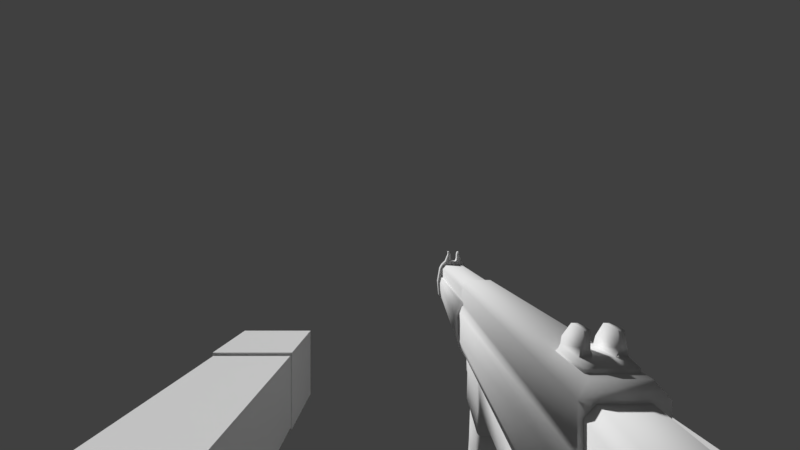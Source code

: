 # Source: ArmsOGMP5.blend  (saved by Blender 2.79.7; exported with 4.5.12 LTS)
import bpy
from mathutils import Matrix  # noqa: F401  (used for matrix-valued properties, if any)

bpy.ops.wm.read_factory_settings(use_empty=True)
scene = bpy.context.scene
scene.name = 'Scene'

# ---- collections
col_collection_1 = bpy.data.collections.new('Collection 1'); scene.collection.children.link(col_collection_1)
col_collection_20 = bpy.data.collections.new('Collection 20'); scene.collection.children.link(col_collection_20)
col_collection_20.hide_render = True
col_collection_20.hide_viewport = True

# ---- materials (node trees are filled in below, after node groups)
mat_armtexture = bpy.data.materials.new('ArmTexture')
mat_armtexture.alpha_threshold = 0.0
mat_armtexture.use_transparent_shadow = False
mat_armtexture.roughness = 0.5
mat_armtexture.specular_intensity = 0.0
mat_color_palette = bpy.data.materials.new('Color Palette')
mat_color_palette.alpha_threshold = 0.0
mat_color_palette.use_transparent_shadow = False
mat_color_palette.roughness = 0.5
mat_color_palette.specular_intensity = 0.0

# ---- material node trees

# ---- world
world_world = bpy.data.worlds.new('World'); scene.world = world_world
world_world.color = (0.05088, 0.05088, 0.05088)
world_world.use_sun_shadow = False
world_world.sun_shadow_jitter_overblur = 0.0
world_world.cycles.sampling_method = 'MANUAL'

# ---- cameras
cam_camera_001 = bpy.data.cameras.new('Camera.001')
cam_camera_001.clip_start = 0.001
cam_camera_001.clip_end = 100.0
cam_camera_001.lens = 16.0
cam_camera_001.sensor_width = 32.0
cam_camera_001.sensor_height = 18.0
cam_camera_001.display_size = 2.0
cam_camera_001.lens_unit = 'FOV'
cam_camera_001.dof.focus_distance = 0.0
cam_camera_001.dof.aperture_fstop = 128.0
cam_camera_001.dof.aperture_blades = 6

# ---- meshes
me_arm_mesh = bpy.data.meshes.new('Arm_Mesh')
me_arm_mesh.from_pydata([(0.1085, -0.06906, -0.07391), (0.1085, -0.06906, -0.1201), (0.06365, -0.06906, -0.07391), (0.06365, -0.06906, -0.1201), (0.06367, -0.2342, -0.118), (0.06367, -0.2342, -0.07598), (0.1083, -0.2342, -0.07598), (0.1083, -0.2342, -0.118), (0.1093, -0.2337, -0.07447), (0.1093, -0.2337, -0.1191), (0.063, -0.2337, -0.07447), (0.063, -0.2337, -0.1191), (0.1093, -0.2821, -0.07447), (0.1093, -0.2821, -0.1191), (0.063, -0.2821, -0.07447), (0.063, -0.2821, -0.1191), (0.1092, 0.03163, -0.0751), (0.1092, 0.03163, -0.1189), (0.0629, 0.03163, -0.0751), (0.0629, 0.03163, -0.1189), (0.1105, -0.06908, -0.0718), (0.1105, -0.06908, -0.1222), (0.06161, -0.06908, -0.0718), (0.06161, -0.06908, -0.1222), (-0.1067, -0.06906, -0.07411), (-0.1067, -0.06906, -0.1203), (-0.06186, -0.06906, -0.07411), (-0.06186, -0.06906, -0.1203), (-0.06187, -0.2342, -0.1183), (-0.06187, -0.2342, -0.07619), (-0.1065, -0.2342, -0.07619), (-0.1065, -0.2342, -0.1183), (-0.1075, -0.2337, -0.07468), (-0.1075, -0.2337, -0.1193), (-0.06121, -0.2337, -0.07468), (-0.06121, -0.2337, -0.1193), (-0.1075, -0.2821, -0.07468), (-0.1075, -0.2821, -0.1193), (-0.06121, -0.2821, -0.07468), (-0.06121, -0.2821, -0.1193), (-0.1074, 0.03163, -0.07531), (-0.1074, 0.03163, -0.1191), (-0.0611, 0.03163, -0.07531), (-0.0611, 0.03163, -0.1191), (-0.1087, -0.06908, -0.07201), (-0.1087, -0.06908, -0.1224), (-0.05982, -0.06908, -0.07201), (-0.05982, -0.06908, -0.1224), (-0.05986, -0.06477, -0.1223), (-0.1087, -0.06477, -0.07211), (-0.05986, -0.06477, -0.07211), (-0.1087, -0.06477, -0.1223), (0.06165, -0.06477, -0.1221), (0.1105, -0.06477, -0.0719), (0.06165, -0.06477, -0.0719), (0.1105, -0.06477, -0.1221), (0.1085, -0.07365, -0.12), (0.1085, -0.07365, -0.074), (0.06366, -0.07365, -0.12), (0.06366, -0.07365, -0.074), (-0.1067, -0.0736, -0.1202), (-0.1067, -0.0736, -0.0742), (-0.06186, -0.0736, -0.1202), (-0.06186, -0.0736, -0.0742), (0.1083, -0.2107, -0.1183), (0.1083, -0.2107, -0.07574), (0.06367, -0.2107, -0.1183), (0.06367, -0.2107, -0.07574), (-0.1065, -0.2107, -0.1185), (-0.1065, -0.2107, -0.07594), (-0.06187, -0.2107, -0.1185), (-0.06187, -0.2107, -0.07594)], [], [(3, 2, 22, 23), (66, 64, 7, 4), (1, 3, 23, 21), (2, 0, 20, 22), (0, 1, 21, 20), (5, 4, 7, 6), (67, 66, 4, 5), (64, 65, 6, 7), (65, 67, 5, 6), (8, 9, 11, 10), (10, 11, 15, 14), (14, 15, 13, 12), (12, 13, 9, 8), (10, 14, 12, 8), (15, 11, 9, 13), (16, 17, 19, 18), (54, 52, 23, 22), (54, 22, 20, 53), (52, 19, 17, 55), (53, 55, 17, 16), (27, 47, 46, 26), (70, 28, 31, 68), (25, 45, 47, 27), (26, 46, 44, 24), (24, 44, 45, 25), (29, 30, 31, 28), (71, 29, 28, 70), (68, 31, 30, 69), (69, 30, 29, 71), (32, 34, 35, 33), (34, 38, 39, 35), (38, 36, 37, 39), (36, 32, 33, 37), (34, 32, 36, 38), (39, 37, 33, 35), (40, 42, 43, 41), (50, 46, 47, 48), (50, 49, 44, 46), (48, 51, 41, 43), (49, 40, 41, 51), (44, 49, 51, 45), (47, 45, 51, 48), (42, 40, 49, 50), (42, 50, 48, 43), (20, 21, 55, 53), (23, 52, 55, 21), (18, 54, 53, 16), (18, 19, 52, 54), (0, 2, 59, 57), (1, 0, 57, 56), (2, 3, 58, 59), (3, 1, 56, 58), (24, 61, 63, 26), (25, 60, 61, 24), (26, 63, 62, 27), (27, 62, 60, 25), (57, 59, 67, 65), (56, 57, 65, 64), (59, 58, 66, 67), (58, 56, 64, 66), (61, 69, 71, 63), (60, 68, 69, 61), (63, 71, 70, 62), (62, 70, 68, 60)])
_uv = me_arm_mesh.uv_layers.new(name='UVMap')
_uv.uv.foreach_set('vector', [0.5123, 0.7666, 0.6147, 0.7673, 0.6189, 0.7712, 0.5123, 0.7696, 0.5134, 0.5395, 0.4133, 0.5394, 0.4134, 0.5016, 0.5134, 0.5016, 0.4169, 0.7694, 0.508, 0.7696, 0.5123, 0.7696, 0.4126, 0.7694, 0.5134, 0.1683, 0.413, 0.1683, 0.4085, 0.1649, 0.518, 0.1649, 0.3103, 0.7666, 0.4126, 0.7664, 0.4126, 0.7694, 0.3061, 0.7704, 0.5134, 0.434, 0.5134, 0.5016, 0.4134, 0.5016, 0.4134, 0.434, 0.6089, 0.5389, 0.5134, 0.5395, 0.5134, 0.5016, 0.6079, 0.5009, 0.4133, 0.5394, 0.318, 0.5385, 0.3192, 0.5008, 0.4134, 0.5016, 0.4133, 0.3962, 0.5134, 0.3962, 0.5134, 0.434, 0.4134, 0.434, 0.7477, 0.492, 0.7477, 0.3749, 0.8691, 0.3749, 0.8691, 0.492, 0.9862, 0.3749, 0.8691, 0.3749, 0.8691, 0.2478, 0.9862, 0.2478, 0.8691, 0.1308, 0.8691, 0.2478, 0.7477, 0.2478, 0.7477, 0.1308, 0.6307, 0.2478, 0.7477, 0.2478, 0.7477, 0.3749, 0.6307, 0.3749, 0.8691, 0.003719, 0.8691, 0.1308, 0.7477, 0.1308, 0.7477, 0.003719, 0.8691, 0.2478, 0.8691, 0.3749, 0.7477, 0.3749, 0.7477, 0.2478, 0.4124, 0.9874, 0.4128, 0.9207, 0.5105, 0.9209, 0.5104, 0.9875, 0.6182, 0.7783, 0.5128, 0.7757, 0.5123, 0.7696, 0.6189, 0.7712, 0.5179, 0.158, 0.518, 0.1649, 0.4085, 0.1649, 0.4085, 0.158, 0.5128, 0.7757, 0.5105, 0.9209, 0.4128, 0.9207, 0.412, 0.7755, 0.3066, 0.7775, 0.412, 0.7755, 0.4128, 0.9207, 0.3205, 0.9231, 0.2028, 0.2153, 0.2028, 0.2125, 0.3058, 0.211, 0.3019, 0.2146, 0.204, 0.4363, 0.205, 0.4735, 0.1045, 0.4738, 0.1053, 0.4364, 0.1104, 0.2125, 0.1062, 0.2125, 0.2028, 0.2125, 0.1986, 0.2125, 0.2157, 0.8253, 0.2213, 0.829, 0.1015, 0.8304, 0.1068, 0.8266, 0.007055, 0.2147, 0.00317, 0.2111, 0.1062, 0.2125, 0.1062, 0.2153, 0.2071, 0.5424, 0.1038, 0.5431, 0.1045, 0.4738, 0.205, 0.4735, 0.2969, 0.4365, 0.2966, 0.4733, 0.205, 0.4735, 0.204, 0.4363, 0.1053, 0.4364, 0.1045, 0.4738, 0.01249, 0.4733, 0.01228, 0.4366, 0.1032, 0.5828, 0.1038, 0.5431, 0.2071, 0.5424, 0.209, 0.5817, 0.8671, 0.9948, 0.7457, 0.9948, 0.7457, 0.8777, 0.8671, 0.8777, 0.6287, 0.8777, 0.6287, 0.7506, 0.7457, 0.7506, 0.7457, 0.8777, 0.7457, 0.6336, 0.8671, 0.6336, 0.8671, 0.7506, 0.7457, 0.7506, 0.9842, 0.7506, 0.9842, 0.8777, 0.8671, 0.8777, 0.8671, 0.7506, 0.7457, 0.5065, 0.8671, 0.5065, 0.8671, 0.6336, 0.7457, 0.6336, 0.7457, 0.7506, 0.8671, 0.7506, 0.8671, 0.8777, 0.7457, 0.8777, 0.1075, 0.002847, 0.2014, 0.002847, 0.2014, 0.06661, 0.1075, 0.06661, 0.305, 0.2042, 0.3058, 0.211, 0.2028, 0.2125, 0.2032, 0.2066, 0.2218, 0.8367, 0.1013, 0.8381, 0.1015, 0.8304, 0.2213, 0.829, 0.2032, 0.2066, 0.1058, 0.2066, 0.1075, 0.06661, 0.2014, 0.06661, 0.003962, 0.2042, 0.01859, 0.06394, 0.1075, 0.06661, 0.1058, 0.2066, 0.00317, 0.2111, 0.003962, 0.2042, 0.1058, 0.2066, 0.1062, 0.2125, 0.2028, 0.2125, 0.1062, 0.2125, 0.1058, 0.2066, 0.2032, 0.2066, 0.223, 0.9971, 0.1082, 0.9984, 0.1013, 0.8381, 0.2218, 0.8367, 0.2903, 0.06392, 0.305, 0.2042, 0.2032, 0.2066, 0.2014, 0.06661, 0.3061, 0.7704, 0.4126, 0.7694, 0.412, 0.7755, 0.3066, 0.7775, 0.5123, 0.7696, 0.5128, 0.7757, 0.412, 0.7755, 0.4126, 0.7694, 0.5151, 0.002847, 0.5179, 0.158, 0.4085, 0.158, 0.4113, 0.002847, 0.6027, 0.9238, 0.5105, 0.9209, 0.5128, 0.7757, 0.6182, 0.7783, 0.413, 0.1683, 0.5134, 0.1683, 0.5134, 0.1757, 0.413, 0.1757, 0.4126, 0.7664, 0.3103, 0.7666, 0.3102, 0.7588, 0.4127, 0.7593, 0.6147, 0.7673, 0.5123, 0.7666, 0.5124, 0.7595, 0.6149, 0.7595, 0.5123, 0.7666, 0.4126, 0.7664, 0.4127, 0.7593, 0.5124, 0.7595, 0.1068, 0.8266, 0.1072, 0.8186, 0.2149, 0.8174, 0.2157, 0.8253, 0.1062, 0.2153, 0.1061, 0.2221, 0.006687, 0.2222, 0.007055, 0.2147, 0.3019, 0.2146, 0.3023, 0.2221, 0.2029, 0.2221, 0.2028, 0.2153, 0.2028, 0.2153, 0.2029, 0.2221, 0.1061, 0.2221, 0.1062, 0.2153, 0.413, 0.1757, 0.5134, 0.1757, 0.5134, 0.3962, 0.4133, 0.3962, 0.4127, 0.7593, 0.3102, 0.7588, 0.318, 0.5385, 0.4133, 0.5394, 0.6149, 0.7595, 0.5124, 0.7595, 0.5134, 0.5395, 0.6089, 0.5389, 0.5124, 0.7595, 0.4127, 0.7593, 0.4133, 0.5394, 0.5134, 0.5395, 0.1072, 0.8186, 0.1032, 0.5828, 0.209, 0.5817, 0.2149, 0.8174, 0.1061, 0.2221, 0.1053, 0.4364, 0.01228, 0.4366, 0.006687, 0.2222, 0.3023, 0.2221, 0.2969, 0.4365, 0.204, 0.4363, 0.2029, 0.2221, 0.2029, 0.2221, 0.204, 0.4363, 0.1053, 0.4364, 0.1061, 0.2221])
me_arm_mesh.materials.append(mat_armtexture)
me_arm_mesh.use_remesh_preserve_volume = False
me_arm_mesh.use_remesh_preserve_attributes = False
me_arm_mesh.use_mirror_vertex_groups = False
me_arm_mesh.update()
me_og_mp5 = bpy.data.meshes.new('OG-MP5')
me_og_mp5.from_pydata([(-0.06187, -0.1119, -0.09465), (-0.04089, -0.1119, -0.09465), (-0.04089, -0.2035, -0.09465), (-0.06187, -0.2035, -0.09465), (-0.06187, -0.1119, -0.07335), (-0.04089, -0.1119, -0.07335), (-0.04089, -0.2035, -0.07335), (-0.06187, -0.2035, -0.07335), (-0.04089, -0.2454, -0.08856), (-0.06187, -0.2454, -0.08856), (-0.04089, -0.2454, -0.07335), (-0.06187, -0.2454, -0.07335), (-0.06187, -0.2397, -0.07335), (-0.04089, -0.2397, -0.07335), (-0.06187, -0.2397, -0.08939), (-0.04089, -0.2397, -0.08939), (-0.05917, -0.09318, -0.1419), (-0.04358, -0.09318, -0.1419), (-0.04358, -0.1262, -0.1505), (-0.05917, -0.1262, -0.1505), (-0.04089, -0.1556, -0.07335), (-0.06187, -0.1556, -0.07335), (-0.04089, -0.1556, -0.09465), (-0.06187, -0.1556, -0.09465), (-0.04089, -0.2417, -0.1032), (-0.06187, -0.2417, -0.1032), (-0.06187, -0.2055, -0.1084), (-0.04089, -0.2055, -0.1084), (-0.06187, -0.09171, -0.09027), (-0.04089, -0.09171, -0.09027), (-0.06187, -0.09171, -0.07335), (-0.04089, -0.09171, -0.07335), (-0.05917, -0.09111, -0.1579), (-0.04358, -0.09111, -0.1579), (-0.04358, -0.1259, -0.1621), (-0.05917, -0.1259, -0.1621), (-0.04089, -0.1056, -0.07335), (-0.06187, -0.1056, -0.07335), (-0.04089, -0.1056, -0.09027), (-0.06187, -0.1056, -0.09027), (-0.05917, -0.09164, -0.1511), (-0.04358, -0.09164, -0.1511), (-0.04358, -0.1268, -0.1587), (-0.05917, -0.1268, -0.1587), (-0.04358, -0.1348, -0.132), (-0.04358, -0.1013, -0.1238), (-0.05917, -0.1013, -0.1238), (-0.05917, -0.1348, -0.132), (-0.05917, -0.1128, -0.1053), (-0.04358, -0.1128, -0.1053), (-0.04358, -0.1434, -0.1135), (-0.05917, -0.1434, -0.1135), (-0.05917, -0.1503, -0.1089), (-0.04358, -0.1503, -0.1089), (-0.04358, -0.114, -0.1027), (-0.05917, -0.114, -0.1027), (-0.04005, -0.2374, -0.07335), (-0.0627, -0.2374, -0.08972), (-0.0627, -0.2374, -0.07335), (-0.04005, -0.2374, -0.08972), (-0.0627, -0.2394, -0.1035), (-0.04005, -0.2394, -0.1035), (-0.06187, -0.1459, -0.1082), (-0.04089, -0.1459, -0.1082), (-0.06187, -0.1504, -0.09465), (-0.06187, -0.1504, -0.07335), (-0.06187, -0.1225, -0.1578), (-0.04089, -0.1225, -0.1578), (-0.04005, -0.2058, -0.09432), (-0.0627, -0.2058, -0.07335), (-0.0627, -0.2058, -0.09432), (-0.04005, -0.2058, -0.07335), (-0.04005, -0.2078, -0.1081), (-0.0627, -0.2078, -0.1081), (-0.06187, -0.1217, -0.1616), (-0.04089, -0.1217, -0.1616), (-0.04089, -0.1308, -0.131), (-0.06187, -0.1308, -0.131), (-0.04089, -0.1397, -0.1125), (-0.06187, -0.1397, -0.1125), (-0.04089, -0.1222, -0.1494), (-0.06187, -0.1222, -0.1494), (-0.04089, -0.1504, -0.07335), (-0.04089, -0.1504, -0.09465), (-0.06187, -0.1158, -0.07335), (-0.06187, -0.1158, -0.09465), (-0.04089, -0.1158, -0.09465), (-0.04089, -0.1158, -0.07335), (-0.06187, -0.09609, -0.1426), (-0.04089, -0.09609, -0.1426), (-0.06187, -0.1155, -0.106), (-0.04089, -0.1155, -0.106), (-0.04089, -0.1172, -0.1032), (-0.06187, -0.1172, -0.1032), (-0.04089, -0.09473, -0.1517), (-0.06187, -0.09473, -0.1517), (-0.06187, -0.1042, -0.1245), (-0.04089, -0.1042, -0.1245), (-0.04089, -0.09416, -0.1583), (-0.06187, -0.09416, -0.1583), (-0.03951, -0.2652, -0.07944), (-0.06324, -0.2652, -0.07944), (-0.06324, -0.09135, -0.07944), (-0.03951, -0.09135, -0.07944), (-0.03951, -0.2637, -0.05213), (-0.06324, -0.2637, -0.05213), (-0.06324, -0.09135, -0.05213), (-0.03951, -0.09135, -0.05213), (-0.04055, -0.2637, -0.05094), (-0.0622, -0.2637, -0.05094), (-0.0622, -0.09135, -0.05094), (-0.04055, -0.09135, -0.05094), (-0.04385, -0.2607, -0.0358), (-0.0589, -0.2607, -0.0358), (-0.0589, -0.09295, -0.0358), (-0.04385, -0.09295, -0.0358), (-0.06471, -0.2677, -0.05635), (-0.03805, -0.2677, -0.05635), (-0.06471, -0.09135, -0.05635), (-0.03805, -0.09135, -0.05635), (-0.03805, -0.2657, -0.07399), (-0.03805, -0.09135, -0.07399), (-0.06471, -0.09135, -0.07399), (-0.06471, -0.2657, -0.07399), (-0.03951, -0.3816, -0.05213), (-0.06324, -0.3816, -0.05213), (-0.04055, -0.3816, -0.05094), (-0.0622, -0.3816, -0.05094), (-0.04361, -0.3816, -0.03809), (-0.05914, -0.3816, -0.03809), (-0.06324, -0.2656, -0.05213), (-0.03951, -0.2656, -0.05213), (-0.04055, -0.2656, -0.05094), (-0.04361, -0.2626, -0.03809), (-0.0622, -0.2656, -0.05094), (-0.05914, -0.2626, -0.03809), (-0.0622, -0.09135, -0.03998), (-0.0622, -0.2607, -0.03998), (-0.04055, -0.09135, -0.03998), (-0.04055, -0.2607, -0.03998), (-0.0622, -0.2626, -0.04163), (-0.04055, -0.2626, -0.04163), (-0.0622, -0.3816, -0.04163), (-0.04055, -0.3816, -0.04163), (-0.04234, -0.3822, -0.07172), (-0.06041, -0.3822, -0.07172), (-0.06041, -0.2565, -0.08516), (-0.04234, -0.2565, -0.08516), (-0.03929, -0.3822, -0.04951), (-0.06346, -0.3822, -0.04951), (-0.06346, -0.2565, -0.04951), (-0.03929, -0.2565, -0.04951), (-0.06482, -0.3822, -0.05515), (-0.03793, -0.3822, -0.05515), (-0.06753, -0.2565, -0.05856), (-0.03522, -0.2565, -0.05856), (-0.03828, -0.3822, -0.06157), (-0.03563, -0.2565, -0.06887), (-0.06712, -0.2565, -0.06887), (-0.06448, -0.3822, -0.06157), (-0.03932, -0.3822, -0.06825), (-0.03856, -0.2565, -0.07959), (-0.06419, -0.2565, -0.07959), (-0.06343, -0.3822, -0.06825), (-0.04388, -0.3912, -0.07425), (-0.05888, -0.3912, -0.07425), (-0.05888, -0.3798, -0.07425), (-0.04388, -0.3798, -0.07425), (-0.04388, -0.3912, -0.03475), (-0.05888, -0.3912, -0.03475), (-0.05888, -0.3804, -0.03475), (-0.04388, -0.3804, -0.03475), (-0.06507, -0.393, -0.0676), (-0.03768, -0.393, -0.0676), (-0.06507, -0.3798, -0.0676), (-0.03768, -0.3798, -0.0676), (-0.04043, -0.3921, -0.03823), (-0.06232, -0.3921, -0.03823), (-0.06232, -0.3798, -0.03823), (-0.04043, -0.3798, -0.03823), (-0.03872, -0.3798, -0.04171), (-0.06403, -0.3798, -0.04171), (-0.06403, -0.393, -0.04171), (-0.03872, -0.393, -0.04171), (-0.06322, -0.3925, -0.07092), (-0.06322, -0.3798, -0.07092), (-0.03953, -0.3798, -0.07092), (-0.03953, -0.3925, -0.07092), (-0.05357, -0.3912, -0.03475), (-0.05464, -0.3912, -0.07425), (-0.05357, -0.3804, -0.03475), (-0.05464, -0.3798, -0.07425), (-0.05734, -0.393, -0.0676), (-0.05734, -0.3798, -0.0676), (-0.05734, -0.393, -0.04171), (-0.05734, -0.3798, -0.04171), (-0.05653, -0.3798, -0.07092), (-0.05653, -0.3925, -0.07092), (-0.05653, -0.3921, -0.03823), (-0.05653, -0.3798, -0.03823), (-0.05026, -0.4152, -0.06971), (-0.05026, -0.3919, -0.06971), (-0.04872, -0.4152, -0.06929), (-0.04872, -0.3919, -0.06929), (-0.04503, -0.4152, -0.06661), (-0.04503, -0.3919, -0.06661), (-0.04427, -0.4152, -0.06535), (-0.04427, -0.3919, -0.06535), (-0.04648, -0.3902, -0.02819), (-0.05627, -0.3902, -0.02819), (-0.05627, -0.3811, -0.02819), (-0.04648, -0.3811, -0.02819), (-0.04604, -0.3902, -0.02554), (-0.05671, -0.3902, -0.02554), (-0.05671, -0.3811, -0.02554), (-0.04604, -0.3811, -0.02554), (-0.04858, -0.3798, -0.07425), (-0.04965, -0.3912, -0.03475), (-0.04697, -0.3921, -0.03823), (-0.04697, -0.3925, -0.07092), (-0.04858, -0.3907, -0.03147), (-0.04518, -0.3807, -0.03147), (-0.04858, -0.3807, -0.03147), (-0.04518, -0.3907, -0.03147), (-0.04503, -0.4152, -0.05851), (-0.04503, -0.3919, -0.05851), (-0.04605, -0.4152, -0.0574), (-0.04605, -0.3919, -0.0574), (-0.04381, -0.4152, -0.06398), (-0.04381, -0.3919, -0.06398), (-0.04365, -0.4152, -0.06256), (-0.04365, -0.3919, -0.06256), (-0.05868, -0.4152, -0.06661), (-0.05868, -0.3919, -0.06661), (-0.05766, -0.4152, -0.06771), (-0.05766, -0.3919, -0.06771), (-0.04628, -0.393, -0.04171), (-0.04628, -0.393, -0.0676), (-0.04965, -0.3804, -0.03475), (-0.04858, -0.3912, -0.07425), (-0.05464, -0.3902, -0.02819), (-0.05464, -0.3811, -0.02819), (-0.04858, -0.3902, -0.02819), (-0.04858, -0.3811, -0.02819), (-0.05518, -0.3902, -0.02627), (-0.05518, -0.3811, -0.02627), (-0.04804, -0.3902, -0.02627), (-0.04804, -0.3811, -0.02627), (-0.04648, -0.3902, -0.02627), (-0.05627, -0.3902, -0.02627), (-0.05627, -0.3811, -0.02627), (-0.04648, -0.3811, -0.02627), (-0.05944, -0.3919, -0.06535), (-0.05944, -0.4152, -0.06535), (-0.05991, -0.3919, -0.06398), (-0.05991, -0.4152, -0.06398), (-0.05057, -0.4164, -0.0683), (-0.04934, -0.4164, -0.06796), (-0.06007, -0.4152, -0.06256), (-0.06007, -0.3919, -0.06256), (-0.05346, -0.4152, -0.05541), (-0.05346, -0.3919, -0.05541), (-0.055, -0.4152, -0.05582), (-0.055, -0.3919, -0.05582), (-0.055, -0.3919, -0.06929), (-0.055, -0.4152, -0.06929), (-0.05642, -0.3919, -0.06862), (-0.05642, -0.4152, -0.06862), (-0.04697, -0.3798, -0.03823), (-0.04697, -0.3798, -0.07092), (-0.04628, -0.3798, -0.04171), (-0.04628, -0.3798, -0.0676), (-0.0473, -0.4152, -0.06862), (-0.0473, -0.3919, -0.06862), (-0.04605, -0.4152, -0.06771), (-0.04605, -0.3919, -0.06771), (-0.05439, -0.391, -0.03311), (-0.05823, -0.3806, -0.03311), (-0.05823, -0.391, -0.03311), (-0.05439, -0.3806, -0.03311), (-0.05026, -0.4152, -0.05541), (-0.05026, -0.3919, -0.05541), (-0.05186, -0.4152, -0.05527), (-0.05186, -0.3919, -0.05527), (-0.0473, -0.4152, -0.0565), (-0.0473, -0.3919, -0.0565), (-0.04872, -0.4152, -0.05582), (-0.04872, -0.3919, -0.05582), (-0.05464, -0.3907, -0.03147), (-0.05758, -0.3807, -0.03147), (-0.05758, -0.3907, -0.03147), (-0.05464, -0.3807, -0.03147), (-0.0557, -0.3902, -0.02554), (-0.0557, -0.3811, -0.02554), (-0.04752, -0.3902, -0.02554), (-0.04752, -0.3811, -0.02554), (-0.04453, -0.3806, -0.03311), (-0.04453, -0.391, -0.03311), (-0.04884, -0.3806, -0.03311), (-0.04884, -0.391, -0.03311), (-0.05186, -0.3919, -0.06985), (-0.05186, -0.4152, -0.06985), (-0.05346, -0.3919, -0.06971), (-0.05346, -0.4152, -0.06971), (-0.04427, -0.3919, -0.05977), (-0.04427, -0.4152, -0.05977), (-0.04381, -0.3919, -0.06114), (-0.04381, -0.4152, -0.06114), (-0.05642, -0.4152, -0.0565), (-0.05642, -0.3919, -0.0565), (-0.05766, -0.4152, -0.0574), (-0.05766, -0.3919, -0.0574), (-0.05868, -0.4152, -0.05851), (-0.05868, -0.3919, -0.05851), (-0.05944, -0.4152, -0.05977), (-0.05944, -0.3919, -0.05977), (-0.05991, -0.4152, -0.06114), (-0.05991, -0.3919, -0.06114), (-0.04638, -0.4164, -0.06581), (-0.04577, -0.4164, -0.0648), (-0.04638, -0.4164, -0.05931), (-0.0472, -0.4164, -0.05842), (-0.0454, -0.4164, -0.0637), (-0.04527, -0.4164, -0.06256), (-0.05734, -0.4164, -0.06581), (-0.05652, -0.4164, -0.0667), (-0.05794, -0.4164, -0.0648), (-0.05832, -0.4164, -0.0637), (-0.05845, -0.4164, -0.06256), (-0.05314, -0.4164, -0.05682), (-0.05438, -0.4164, -0.05715), (-0.05438, -0.4164, -0.06796), (-0.05552, -0.4164, -0.06742), (-0.0482, -0.4164, -0.06742), (-0.0472, -0.4164, -0.0667), (-0.05057, -0.4164, -0.05682), (-0.05186, -0.4164, -0.05671), (-0.0482, -0.4164, -0.05769), (-0.04934, -0.4164, -0.05715), (-0.05186, -0.4164, -0.06841), (-0.05314, -0.4164, -0.0683), (-0.04577, -0.4164, -0.06032), (-0.0454, -0.4164, -0.06142), (-0.05552, -0.4164, -0.05769), (-0.05652, -0.4164, -0.05842), (-0.05734, -0.4164, -0.05931), (-0.05794, -0.4164, -0.06032), (-0.05832, -0.4164, -0.06142), (-0.05057, -0.4023, -0.0683), (-0.04934, -0.4023, -0.06796), (-0.04638, -0.4023, -0.06581), (-0.04577, -0.4023, -0.0648), (-0.04638, -0.4023, -0.05931), (-0.0472, -0.4023, -0.05842), (-0.0454, -0.4023, -0.0637), (-0.04527, -0.4023, -0.06256), (-0.05734, -0.4023, -0.06581), (-0.05652, -0.4023, -0.0667), (-0.05794, -0.4023, -0.0648), (-0.05832, -0.4023, -0.0637), (-0.05845, -0.4023, -0.06256), (-0.05314, -0.4023, -0.05682), (-0.05438, -0.4023, -0.05715), (-0.05438, -0.4023, -0.06796), (-0.05552, -0.4023, -0.06742), (-0.0482, -0.4023, -0.06742), (-0.0472, -0.4023, -0.0667), (-0.05057, -0.4023, -0.05682), (-0.05186, -0.4023, -0.05671), (-0.0482, -0.4023, -0.05769), (-0.04934, -0.4023, -0.05715), (-0.05186, -0.4023, -0.06841), (-0.05314, -0.4023, -0.0683), (-0.04577, -0.4023, -0.06032), (-0.0454, -0.4023, -0.06142), (-0.05552, -0.4023, -0.05769), (-0.05652, -0.4023, -0.05842), (-0.05734, -0.4023, -0.05931), (-0.05794, -0.4023, -0.06032), (-0.05832, -0.4023, -0.06142), (-0.03652, -0.3798, -0.05466), (-0.06618, -0.393, -0.05466), (-0.03652, -0.393, -0.05466), (-0.06618, -0.3798, -0.05466), (-0.05806, -0.393, -0.05466), (-0.05806, -0.3798, -0.05466), (-0.04561, -0.393, -0.05466), (-0.04561, -0.3798, -0.05466), (-0.04497, -0.09682, -0.0897), (-0.05794, -0.09682, -0.0897), (-0.05794, -0.06597, -0.0897), (-0.04497, -0.06597, -0.0897), (-0.04497, -0.09682, -0.04052), (-0.05794, -0.09682, -0.04052), (-0.05794, -0.06787, -0.04242), (-0.04497, -0.06787, -0.04242), (-0.05794, -0.06062, -0.09173), (-0.04497, -0.06062, -0.09173), (-0.05794, -0.06252, -0.04413), (-0.04497, -0.06252, -0.04413), (-0.05794, -0.04022, -0.09986), (-0.04497, -0.04022, -0.09986), (-0.05794, -0.04212, -0.0614), (-0.04497, -0.04212, -0.0614), (-0.05794, 0.06777, -0.141), (-0.04497, 0.06777, -0.141), (-0.05794, 0.06943, -0.06304), (-0.04497, 0.06943, -0.06304), (-0.06099, -0.09682, -0.04397), (-0.04193, -0.09682, -0.04397), (-0.06099, -0.06774, -0.04574), (-0.04193, -0.06774, -0.04574), (-0.06099, -0.06239, -0.04745), (-0.04193, -0.06239, -0.04745), (-0.06099, -0.04199, -0.06409), (-0.04193, -0.04199, -0.06409), (-0.06099, 0.07045, -0.06848), (-0.04193, 0.07045, -0.06848), (-0.06067, 0.07088, -0.1335), (-0.04224, 0.07088, -0.1335), (-0.06067, 0.0909, -0.0698), (-0.04224, 0.0909, -0.0698), (-0.05773, 0.07124, -0.06433), (-0.04518, 0.07124, -0.06433), (-0.06099, 0.06904, -0.1346), (-0.04193, -0.04037, -0.0967), (-0.06099, -0.04037, -0.0967), (-0.04193, -0.06078, -0.08782), (-0.06099, -0.06078, -0.08782), (-0.04193, -0.06613, -0.08579), (-0.06099, -0.06613, -0.08579), (-0.06099, -0.09682, -0.08564), (-0.04193, -0.09682, -0.08564), (-0.04193, 0.06904, -0.1346), (-0.05773, 0.06964, -0.1397), (-0.04518, 0.06964, -0.1397), (-0.06067, 0.08954, -0.1328), (-0.04224, 0.08954, -0.1328), (-0.05773, 0.08983, -0.139), (-0.04518, 0.08983, -0.139), (-0.05773, 0.09143, -0.06454), (-0.04518, 0.09143, -0.06454), (-0.06067, 0.07224, -0.06959), (-0.04224, 0.07224, -0.06959), (-0.04259, -0.2395, -0.1257), (-0.05956, -0.2395, -0.1257), (-0.05956, -0.2149, -0.1299), (-0.04259, -0.2149, -0.1299), (-0.04259, -0.2352, -0.1027), (-0.05956, -0.2352, -0.1027), (-0.05956, -0.2106, -0.1069), (-0.04259, -0.2106, -0.1069), (-0.06125, -0.2324, -0.1032), (-0.06125, -0.2367, -0.1262), (-0.0409, -0.2324, -0.1032), (-0.0409, -0.2367, -0.1262), (-0.06125, -0.2686, -0.1965), (-0.0409, -0.2686, -0.1965), (-0.06125, -0.2514, -0.2057), (-0.0409, -0.2514, -0.2057), (-0.04259, -0.2376, -0.1872), (-0.05956, -0.2376, -0.1872), (-0.05956, -0.26, -0.1761), (-0.04259, -0.26, -0.1761), (-0.06125, -0.2484, -0.1599), (-0.0409, -0.2484, -0.1599), (-0.06125, -0.23, -0.1663), (-0.0409, -0.23, -0.1663), (-0.06125, -0.2416, -0.1426), (-0.0409, -0.2416, -0.1426), (-0.06125, -0.2227, -0.1477), (-0.0409, -0.2227, -0.1477), (-0.04259, -0.2491, -0.2069), (-0.05956, -0.2491, -0.2069), (-0.05956, -0.2711, -0.1952), (-0.04259, -0.2711, -0.1952), (-0.04259, -0.2276, -0.1671), (-0.05956, -0.2276, -0.1671), (-0.05956, -0.2512, -0.1589), (-0.04259, -0.2512, -0.1589), (-0.0409, -0.2131, -0.1065), (-0.06125, -0.2175, -0.1295), (-0.0409, -0.2175, -0.1295), (-0.06125, -0.2131, -0.1065), (-0.06125, -0.2574, -0.1774), (-0.0409, -0.2574, -0.1774), (-0.06125, -0.2399, -0.1861), (-0.0409, -0.2399, -0.1861), (-0.04259, -0.2203, -0.1484), (-0.05956, -0.2203, -0.1484), (-0.05956, -0.2444, -0.1419), (-0.04259, -0.2444, -0.1419), (-0.04438, -0.1155, -0.03667), (-0.05819, -0.1155, -0.03667), (-0.05819, -0.09643, -0.03667), (-0.04438, -0.09643, -0.03667), (-0.04438, -0.1124, -0.03459), (-0.05819, -0.1124, -0.03459), (-0.05819, -0.09643, -0.03459), (-0.04438, -0.09643, -0.03459), (-0.04791, -0.1124, -0.03459), (-0.04791, -0.1155, -0.03667), (-0.04791, -0.09643, -0.03459), (-0.04791, -0.09643, -0.03667), (-0.04615, -0.1078, -0.02636), (-0.04615, -0.1005, -0.02636), (-0.04791, -0.1078, -0.02636), (-0.04791, -0.1005, -0.02636), (-0.05483, -0.09643, -0.03459), (-0.05483, -0.1155, -0.03667), (-0.05483, -0.09643, -0.03667), (-0.05483, -0.1124, -0.03459), (-0.045, -0.1122, -0.03319), (-0.05757, -0.1122, -0.03319), (-0.05757, -0.1005, -0.03319), (-0.045, -0.1005, -0.03319), (-0.04535, -0.1122, -0.031), (-0.04535, -0.1005, -0.031), (-0.04791, -0.1122, -0.031), (-0.04791, -0.1005, -0.031), (-0.04849, -0.1122, -0.03319), (-0.04849, -0.1005, -0.03319), (-0.05425, -0.1005, -0.03319), (-0.05425, -0.1122, -0.03319), (-0.05722, -0.1122, -0.03101), (-0.05722, -0.1005, -0.03101), (-0.05483, -0.1005, -0.03101), (-0.05483, -0.1122, -0.03101), (-0.05642, -0.1078, -0.02637), (-0.05642, -0.1005, -0.02637), (-0.05483, -0.1005, -0.02637), (-0.05483, -0.1078, -0.02637)], [], [(23, 22, 2, 3), (21, 7, 6, 20), (4, 5, 36, 37), (22, 20, 6, 2), (13, 12, 11, 10), (21, 23, 3, 7), (8, 10, 11, 9), (25, 24, 15, 14), (15, 13, 10, 8), (70, 69, 7, 3), (56, 58, 12, 13), (8, 9, 14, 15), (59, 56, 13, 15), (9, 11, 12, 14), (29, 31, 36, 38), (27, 26, 3, 2), (72, 73, 26, 27), (0, 4, 37, 39), (72, 27, 2, 68), (39, 38, 1, 0), (70, 3, 26, 73), (38, 36, 5, 1), (28, 30, 31, 29), (37, 36, 31, 30), (39, 37, 30, 28), (28, 29, 38, 39), (85, 0, 55, 93), (65, 21, 20, 82), (83, 82, 20, 22), (65, 64, 23, 21), (0, 1, 54, 55), (22, 23, 52, 53), (46, 45, 17, 16), (53, 52, 51, 50), (55, 54, 49, 48), (93, 55, 48, 90), (92, 54, 1, 86), (91, 49, 54, 92), (88, 16, 40, 95), (97, 45, 49, 91), (44, 47, 19, 18), (96, 46, 16, 88), (98, 33, 41, 94), (16, 17, 41, 40), (18, 19, 43, 42), (94, 41, 17, 89), (74, 75, 34, 35), (42, 43, 35, 34), (40, 41, 33, 32), (95, 40, 32, 99), (48, 49, 45, 46), (89, 17, 45, 97), (50, 51, 47, 44), (90, 48, 46, 96), (14, 12, 58, 57), (71, 69, 58, 56), (68, 71, 56, 59), (24, 25, 60, 61), (24, 61, 59, 15), (14, 57, 60, 25), (34, 75, 67, 42), (53, 63, 83, 22), (57, 58, 69, 70), (61, 60, 73, 72), (2, 6, 71, 68), (6, 7, 69, 71), (50, 78, 63, 53), (47, 77, 81, 19), (19, 81, 66, 43), (61, 72, 68, 59), (84, 85, 64, 65), (57, 70, 73, 60), (86, 87, 82, 83), (23, 64, 62, 52), (84, 65, 82, 87), (52, 62, 79, 51), (44, 76, 78, 50), (42, 67, 80, 18), (99, 98, 75, 74), (43, 66, 74, 35), (18, 80, 76, 44), (51, 79, 77, 47), (75, 98, 94, 67), (4, 84, 87, 5), (76, 97, 91, 78), (1, 5, 87, 86), (79, 90, 96, 77), (64, 85, 93, 62), (81, 88, 95, 66), (80, 89, 97, 76), (62, 93, 90, 79), (66, 95, 99, 74), (4, 0, 85, 84), (77, 96, 88, 81), (63, 92, 86, 83), (32, 33, 98, 99), (78, 91, 92, 63), (67, 94, 89, 80), (120, 123, 101, 100), (123, 122, 102, 101), (122, 121, 103, 102), (121, 120, 100, 103), (100, 101, 102, 103), (111, 108, 104, 107), (138, 139, 108, 111), (110, 111, 107, 106), (109, 110, 106, 105), (141, 132, 108, 139), (115, 114, 113, 112), (131, 130, 105, 104), (137, 136, 110, 109), (136, 138, 111, 110), (104, 105, 116, 117), (105, 106, 118, 116), (106, 107, 119, 118), (107, 104, 117, 119), (116, 118, 122, 123), (119, 117, 120, 121), (118, 119, 121, 122), (117, 116, 123, 120), (126, 127, 125, 124), (143, 142, 127, 126), (130, 134, 109, 105), (140, 134, 127, 142), (132, 131, 104, 108), (133, 135, 129, 128), (143, 126, 132, 141), (124, 125, 130, 131), (125, 127, 134, 130), (137, 109, 134, 140), (126, 124, 131, 132), (112, 113, 135, 133), (115, 112, 139, 138), (133, 141, 139, 112), (128, 143, 141, 133), (113, 137, 140, 135), (135, 140, 142, 129), (114, 115, 138, 136), (113, 114, 136, 137), (128, 129, 142, 143), (160, 163, 145, 144), (163, 162, 146, 145), (162, 161, 147, 146), (161, 160, 144, 147), (144, 145, 146, 147), (151, 150, 149, 148), (148, 149, 152, 153), (149, 150, 154, 152), (150, 151, 155, 154), (151, 148, 153, 155), (155, 153, 156, 157), (153, 152, 159, 156), (154, 155, 157, 158), (152, 154, 158, 159), (159, 158, 162, 163), (158, 157, 161, 162), (157, 156, 160, 161), (156, 159, 163, 160), (197, 184, 165, 189), (184, 185, 166, 165), (269, 186, 167, 216), (186, 187, 164, 167), (189, 165, 166, 191), (279, 276, 188, 190), (384, 381, 172, 192), (381, 383, 174, 172), (387, 380, 175, 271), (380, 382, 173, 175), (268, 179, 180, 270), (179, 176, 183, 180), (175, 173, 187, 186), (188, 169, 177, 198), (177, 178, 181, 182), (169, 170, 178, 177), (198, 177, 182, 194), (192, 172, 184, 197), (238, 171, 179, 268), (171, 168, 176, 179), (172, 174, 185, 184), (271, 175, 186, 269), (219, 197, 189, 239), (185, 196, 191, 166), (239, 189, 191, 216), (238, 190, 188, 217), (386, 384, 192, 237), (383, 385, 193, 174), (178, 199, 195, 181), (217, 188, 198, 218), (218, 198, 194, 236), (237, 192, 197, 219), (170, 190, 199, 178), (174, 193, 196, 185), (168, 217, 218, 176), (164, 239, 216, 167), (298, 296, 171, 238), (293, 292, 244, 245), (385, 387, 271, 193), (382, 386, 237, 173), (176, 218, 236, 183), (278, 277, 170, 169), (293, 214, 213, 292), (196, 269, 216, 191), (187, 219, 239, 164), (213, 214, 250, 249), (220, 223, 208, 242), (295, 215, 251, 247), (193, 271, 269, 196), (241, 210, 250, 245), (222, 220, 242, 243), (199, 268, 270, 195), (251, 248, 208, 211), (247, 246, 294, 295), (190, 238, 268, 199), (242, 208, 248, 246), (291, 289, 210, 241), (173, 237, 219, 187), (246, 248, 212, 294), (276, 278, 169, 188), (244, 249, 209, 240), (245, 250, 214, 293), (243, 242, 246, 247), (247, 251, 211, 243), (296, 297, 168, 171), (245, 244, 240, 241), (215, 295, 294, 212), (249, 250, 210, 209), (215, 212, 248, 251), (292, 213, 249, 244), (243, 211, 221, 222), (299, 297, 223, 220), (298, 299, 220, 222), (211, 208, 223, 221), (221, 223, 297, 296), (290, 289, 277, 278), (279, 277, 289, 291), (217, 168, 297, 299), (288, 290, 278, 276), (240, 209, 290, 288), (241, 240, 288, 291), (209, 210, 289, 290), (238, 217, 299, 298), (340, 339, 371, 372), (222, 221, 296, 298), (291, 288, 276, 279), (260, 262, 330, 329), (232, 234, 325, 324), (255, 254, 252, 253), (190, 170, 277, 279), (258, 259, 254, 255), (347, 328, 360, 379), (305, 224, 320, 341), (326, 324, 356, 358), (253, 252, 233, 232), (303, 301, 339, 340), (341, 320, 352, 373), (232, 233, 235, 234), (206, 228, 322, 319), (333, 334, 366, 365), (234, 235, 266, 267), (284, 286, 338, 337), (327, 326, 358, 359), (267, 266, 264, 265), (310, 312, 345, 344), (338, 335, 367, 370), (265, 264, 302, 303), (267, 265, 331, 332), (322, 323, 355, 354), (303, 302, 300, 301), (234, 267, 332, 325), (339, 256, 348, 371), (301, 300, 201, 200), (202, 272, 333, 257), (325, 332, 364, 357), (200, 201, 203, 202), (307, 305, 341, 342), (344, 345, 377, 376), (202, 203, 273, 272), (282, 260, 329, 336), (320, 321, 353, 352), (272, 273, 275, 274), (316, 258, 328, 347), (346, 347, 379, 378), (274, 275, 205, 204), (265, 303, 340, 331), (334, 318, 350, 366), (204, 205, 207, 206), (204, 206, 319, 318), (328, 327, 359, 360), (206, 207, 229, 228), (226, 284, 337, 321), (335, 336, 368, 367), (228, 229, 231, 230), (308, 310, 344, 343), (323, 342, 374, 355), (230, 231, 306, 307), (200, 202, 257, 256), (256, 257, 349, 348), (307, 306, 304, 305), (230, 307, 342, 323), (324, 325, 357, 356), (305, 304, 225, 224), (280, 282, 336, 335), (329, 330, 362, 361), (224, 225, 227, 226), (255, 253, 326, 327), (321, 337, 369, 353), (226, 227, 285, 284), (314, 316, 347, 346), (318, 319, 351, 350), (284, 285, 287, 286), (258, 255, 327, 328), (331, 340, 372, 363), (286, 287, 281, 280), (274, 204, 318, 334), (336, 329, 361, 368), (280, 281, 283, 282), (224, 226, 321, 320), (342, 341, 373, 374), (282, 283, 261, 260), (262, 308, 343, 330), (343, 344, 376, 375), (260, 261, 263, 262), (301, 200, 256, 339), (257, 333, 365, 349), (262, 263, 309, 308), (228, 230, 323, 322), (332, 331, 363, 364), (308, 309, 311, 310), (286, 280, 335, 338), (359, 358, 356, 357, 364, 363, 372, 371, 348, 349, 365, 366, 350, 351, 354, 355, 374, 373, 352, 353, 369, 370, 367, 368, 361, 362, 375, 376, 377, 378, 379, 360), (310, 311, 313, 312), (337, 338, 370, 369), (253, 232, 324, 326), (312, 313, 315, 314), (316, 317, 259, 258), (312, 314, 346, 345), (314, 315, 317, 316), (272, 274, 334, 333), (330, 343, 375, 362), (252, 254, 259, 317, 315, 313, 311, 309, 263, 261, 283, 281, 287, 285, 227, 225, 304, 306, 231, 229, 207, 205, 275, 273, 203, 201, 300, 302, 264, 266, 235, 233), (345, 346, 378, 377), (319, 322, 354, 351), (194, 182, 381, 384), (182, 181, 383, 381), (270, 180, 380, 387), (180, 183, 382, 380), (236, 194, 384, 386), (181, 195, 385, 383), (195, 270, 387, 385), (183, 236, 386, 382), (432, 431, 389, 388), (431, 430, 390, 389), (391, 390, 396, 397), (429, 432, 388, 391), (388, 389, 390, 391), (395, 394, 393, 392), (397, 396, 400, 401), (394, 395, 399, 398), (429, 391, 397, 427), (428, 396, 390, 430), (401, 400, 404, 405), (426, 400, 396, 428), (398, 399, 403, 402), (427, 397, 401, 425), (433, 405, 435, 419), (402, 403, 407, 406), (425, 401, 405, 433), (424, 404, 400, 426), (392, 393, 408, 409), (393, 394, 410, 408), (395, 392, 409, 411), (395, 411, 413, 399), (398, 412, 410, 394), (402, 414, 412, 398), (399, 413, 415, 403), (443, 423, 407, 417), (403, 415, 417, 407), (406, 416, 414, 402), (437, 421, 443, 419), (411, 429, 427, 413), (418, 442, 420, 436), (416, 424, 426, 414), (408, 410, 430, 431), (406, 407, 423, 422), (421, 441, 423, 443), (409, 408, 431, 432), (411, 409, 432, 429), (414, 426, 428, 412), (436, 437, 439, 438), (420, 421, 437, 436), (415, 425, 433, 417), (419, 435, 439, 437), (418, 434, 404, 424), (412, 428, 430, 410), (413, 427, 425, 415), (416, 406, 422, 442), (422, 423, 441, 440), (405, 404, 434, 435), (442, 422, 440, 420), (419, 443, 417, 433), (424, 416, 442, 418), (440, 441, 421, 420), (436, 438, 434, 418), (435, 434, 438, 439), (448, 449, 445, 444), (483, 450, 446, 481), (450, 451, 447, 446), (454, 448, 444, 455), (482, 455, 469, 471), (454, 452, 449, 448), (449, 452, 453, 445), (480, 454, 455, 482), (488, 489, 446, 447), (480, 483, 452, 454), (451, 450, 483, 480), (451, 480, 482, 447), (468, 490, 445, 453), (455, 444, 491, 469), (490, 491, 444, 445), (470, 468, 453, 481), (452, 483, 481, 453), (481, 446, 489, 470), (471, 488, 447, 482), (478, 479, 491, 490), (469, 491, 479, 465), (467, 476, 488, 471), (467, 465, 485, 487), (465, 479, 463, 485), (484, 462, 478, 464), (466, 464, 468, 470), (470, 489, 477, 466), (464, 478, 490, 468), (476, 477, 489, 488), (471, 469, 465, 467), (474, 475, 463, 462), (458, 456, 484, 486), (486, 461, 473, 458), (486, 484, 464, 466), (466, 477, 461, 486), (460, 461, 477, 476), (487, 460, 476, 467), (462, 463, 479, 478), (475, 474, 456, 457), (457, 456, 458, 459), (459, 458, 473, 472), (459, 472, 460, 487), (485, 463, 475, 457), (456, 474, 462, 484), (472, 473, 461, 460), (487, 485, 457, 459), (511, 497, 493, 509), (497, 498, 494, 493), (502, 499, 495, 503), (499, 496, 492, 495), (509, 493, 494, 510), (511, 500, 520, 523), (496, 500, 501, 492), (508, 502, 503, 510), (492, 501, 503, 495), (522, 521, 502, 508), (500, 496, 512, 520), (523, 513, 497, 511), (500, 511, 509, 501), (498, 508, 510, 494), (526, 527, 523, 522), (513, 514, 498, 497), (520, 512, 516, 518), (501, 509, 510, 503), (521, 522, 523, 520), (515, 512, 496, 499), (508, 498, 514, 522), (521, 515, 499, 502), (505, 504, 516, 517), (524, 525, 514, 513), (527, 524, 513, 523), (522, 514, 525, 526), (531, 528, 524, 527), (519, 517, 515, 521), (517, 516, 512, 515), (521, 520, 518, 519), (530, 529, 528, 531), (505, 507, 506, 504), (528, 529, 525, 524), (519, 518, 506, 507), (526, 525, 529, 530), (518, 516, 504, 506), (530, 531, 527, 526), (507, 505, 517, 519)])
me_og_mp5.polygons.foreach_set('use_smooth', [True] * 488)
_uv = me_og_mp5.uv_layers.new(name='UVMap')
_uv.uv.foreach_set('vector', [0.01186, 0.03125, 0.01186, 0.03125, 0.01186, 0.03125, 0.01186, 0.03125, 0.01186, 0.03125, 0.01186, 0.03125, 0.01186, 0.03125, 0.01186, 0.03125, 0.01186, 0.03125, 0.01186, 0.03125, 0.01186, 0.03125, 0.01186, 0.03125, 0.01186, 0.03125, 0.01186, 0.03125, 0.01186, 0.03125, 0.01186, 0.03125, 0.01186, 0.03125, 0.01186, 0.03125, 0.01186, 0.03125, 0.01186, 0.03125, 0.01186, 0.03125, 0.01186, 0.03125, 0.01186, 0.03125, 0.01186, 0.03125, 0.01186, 0.03125, 0.01186, 0.03125, 0.01186, 0.03125, 0.01186, 0.03125, 0.01186, 0.03125, 0.01186, 0.03125, 0.01186, 0.03125, 0.01186, 0.03125, 0.01186, 0.03125, 0.01186, 0.03125, 0.01186, 0.03125, 0.01186, 0.03125, 0.01186, 0.03125, 0.01186, 0.03125, 0.01186, 0.03125, 0.01186, 0.03125, 0.01186, 0.03125, 0.01186, 0.03125, 0.01186, 0.03125, 0.01186, 0.03125, 0.01186, 0.03125, 0.01186, 0.03125, 0.01186, 0.03125, 0.01186, 0.03125, 0.01186, 0.03125, 0.01186, 0.03125, 0.01186, 0.03125, 0.01186, 0.03125, 0.01186, 0.03125, 0.01186, 0.03125, 0.01186, 0.03125, 0.01186, 0.03125, 0.01186, 0.03125, 0.01186, 0.03125, 0.01186, 0.03125, 0.01186, 0.03125, 0.01186, 0.03125, 0.01186, 0.03125, 0.01186, 0.03125, 0.01186, 0.03125, 0.01186, 0.03125, 0.01186, 0.03125, 0.01186, 0.03125, 0.01186, 0.03125, 0.01186, 0.03125, 0.01186, 0.03125, 0.01186, 0.03125, 0.01186, 0.03125, 0.01186, 0.03125, 0.01186, 0.03125, 0.01186, 0.03125, 0.01186, 0.03125, 0.01186, 0.03125, 0.01186, 0.03125, 0.01186, 0.03125, 0.01186, 0.03125, 0.01186, 0.03125, 0.01186, 0.03125, 0.01186, 0.03125, 0.01186, 0.03125, 0.01186, 0.03125, 0.01186, 0.03125, 0.01186, 0.03125, 0.01186, 0.03125, 0.01186, 0.03125, 0.01186, 0.03125, 0.01186, 0.03125, 0.01186, 0.03125, 0.01186, 0.03125, 0.01186, 0.03125, 0.01186, 0.03125, 0.01186, 0.03125, 0.01186, 0.03125, 0.01186, 0.03125, 0.01186, 0.03125, 0.01186, 0.03125, 0.01186, 0.03125, 0.01186, 0.03125, 0.01186, 0.03125, 0.01186, 0.03125, 0.01186, 0.03125, 0.01186, 0.03125, 0.01186, 0.03125, 0.01186, 0.03125, 0.01186, 0.03125, 0.01186, 0.03125, 0.01186, 0.03125, 0.01186, 0.03125, 0.01186, 0.03125, 0.01186, 0.03125, 0.01186, 0.03125, 0.01186, 0.03125, 0.01186, 0.03125, 0.01186, 0.03125, 0.01186, 0.03125, 0.01186, 0.03125, 0.01186, 0.03125, 0.01186, 0.03125, 0.01186, 0.03125, 0.01186, 0.03125, 0.01186, 0.03125, 0.01186, 0.03125, 0.01186, 0.03125, 0.01186, 0.03125, 0.01186, 0.03125, 0.01186, 0.03125, 0.01186, 0.03125, 0.01186, 0.03125, 0.01186, 0.03125, 0.01186, 0.03125, 0.01186, 0.03125, 0.01186, 0.03125, 0.01186, 0.03125, 0.01186, 0.03125, 0.01186, 0.03125, 0.01186, 0.03125, 0.01186, 0.03125, 0.01186, 0.03125, 0.01186, 0.03125, 0.01186, 0.03125, 0.01186, 0.03125, 0.01186, 0.03125, 0.01186, 0.03125, 0.01186, 0.03125, 0.01186, 0.03125, 0.01186, 0.03125, 0.01186, 0.03125, 0.01186, 0.03125, 0.01186, 0.03125, 0.01186, 0.03125, 0.01186, 0.03125, 0.01186, 0.03125, 0.01186, 0.03125, 0.01186, 0.03125, 0.01186, 0.03125, 0.01186, 0.03125, 0.01186, 0.03125, 0.01186, 0.03125, 0.01186, 0.03125, 0.01186, 0.03125, 0.01186, 0.03125, 0.01186, 0.03125, 0.01186, 0.03125, 0.01186, 0.03125, 0.01186, 0.03125, 0.01186, 0.03125, 0.01186, 0.03125, 0.01186, 0.03125, 0.01186, 0.03125, 0.01186, 0.03125, 0.01186, 0.03125, 0.01186, 0.03125, 0.01186, 0.03125, 0.01186, 0.03125, 0.01186, 0.03125, 0.01186, 0.03125, 0.01186, 0.03125, 0.01186, 0.03125, 0.01186, 0.03125, 0.01186, 0.03125, 0.01186, 0.03125, 0.01186, 0.03125, 0.01186, 0.03125, 0.01186, 0.03125, 0.01186, 0.03125, 0.01186, 0.03125, 0.01186, 0.03125, 0.01186, 0.03125, 0.01186, 0.03125, 0.01186, 0.03125, 0.01186, 0.03125, 0.01186, 0.03125, 0.01186, 0.03125, 0.01186, 0.03125, 0.01186, 0.03125, 0.01186, 0.03125, 0.01186, 0.03125, 0.01186, 0.03125, 0.01186, 0.03125, 0.01186, 0.03125, 0.01186, 0.03125, 0.01186, 0.03125, 0.01186, 0.03125, 0.01186, 0.03125, 0.01186, 0.03125, 0.01186, 0.03125, 0.01186, 0.03125, 0.01186, 0.03125, 0.01186, 0.03125, 0.01186, 0.03125, 0.01186, 0.03125, 0.01186, 0.03125, 0.01186, 0.03125, 0.01186, 0.03125, 0.01186, 0.03125, 0.01186, 0.03125, 0.01186, 0.03125, 0.01186, 0.03125, 0.01186, 0.03125, 0.01186, 0.03125, 0.01186, 0.03125, 0.01186, 0.03125, 0.01186, 0.03125, 0.01186, 0.03125, 0.01186, 0.03125, 0.01186, 0.03125, 0.01186, 0.03125, 0.01186, 0.03125, 0.01186, 0.03125, 0.01186, 0.03125, 0.01186, 0.03125, 0.01186, 0.03125, 0.01186, 0.03125, 0.01186, 0.03125, 0.01186, 0.03125, 0.01186, 0.03125, 0.01186, 0.03125, 0.01186, 0.03125, 0.01186, 0.03125, 0.01186, 0.03125, 0.01186, 0.03125, 0.01186, 0.03125, 0.01186, 0.03125, 0.01186, 0.03125, 0.01186, 0.03125, 0.01186, 0.03125, 0.01186, 0.03125, 0.01186, 0.03125, 0.01186, 0.03125, 0.01186, 0.03125, 0.01186, 0.03125, 0.01186, 0.03125, 0.01186, 0.03125, 0.01186, 0.03125, 0.01186, 0.03125, 0.01186, 0.03125, 0.01186, 0.03125, 0.01186, 0.03125, 0.01186, 0.03125, 0.01186, 0.03125, 0.01186, 0.03125, 0.01186, 0.03125, 0.01186, 0.03125, 0.01186, 0.03125, 0.01186, 0.03125, 0.01186, 0.03125, 0.01186, 0.03125, 0.01186, 0.03125, 0.01186, 0.03125, 0.01186, 0.03125, 0.01186, 0.03125, 0.01186, 0.03125, 0.01186, 0.03125, 0.01186, 0.03125, 0.01186, 0.03125, 0.01186, 0.03125, 0.01186, 0.03125, 0.01186, 0.03125, 0.01186, 0.03125, 0.01186, 0.03125, 0.01186, 0.03125, 0.01186, 0.03125, 0.01186, 0.03125, 0.01186, 0.03125, 0.01186, 0.03125, 0.01186, 0.03125, 0.01186, 0.03125, 0.01186, 0.03125, 0.01186, 0.03125, 0.01186, 0.03125, 0.01186, 0.03125, 0.01186, 0.03125, 0.01186, 0.03125, 0.01186, 0.03125, 0.01186, 0.03125, 0.01186, 0.03125, 0.01186, 0.03125, 0.01186, 0.03125, 0.01186, 0.03125, 0.01186, 0.03125, 0.01186, 0.03125, 0.01186, 0.03125, 0.01186, 0.03125, 0.01186, 0.03125, 0.01186, 0.03125, 0.01186, 0.03125, 0.01186, 0.03125, 0.01186, 0.03125, 0.01186, 0.03125, 0.01186, 0.03125, 0.01186, 0.03125, 0.01186, 0.03125, 0.01186, 0.03125, 0.01186, 0.03125, 0.01186, 0.03125, 0.01186, 0.03125, 0.01186, 0.03125, 0.01186, 0.03125, 0.01186, 0.03125, 0.01186, 0.03125, 0.01186, 0.03125, 0.01186, 0.03125, 0.01186, 0.03125, 0.01186, 0.03125, 0.01186, 0.03125, 0.01186, 0.03125, 0.01186, 0.03125, 0.01186, 0.03125, 0.01186, 0.03125, 0.01186, 0.03125, 0.01186, 0.03125, 0.01186, 0.03125, 0.01186, 0.03125, 0.01186, 0.03125, 0.01186, 0.03125, 0.01186, 0.03125, 0.01186, 0.03125, 0.01186, 0.03125, 0.01186, 0.03125, 0.01186, 0.03125, 0.01186, 0.03125, 0.01186, 0.03125, 0.01186, 0.03125, 0.01186, 0.03125, 0.01186, 0.03125, 0.01186, 0.03125, 0.01186, 0.03125, 0.01186, 0.03125, 0.01186, 0.03125, 0.01186, 0.03125, 0.01186, 0.03125, 0.01186, 0.03125, 0.01186, 0.03125, 0.01186, 0.03125, 0.01186, 0.03125, 0.01186, 0.03125, 0.01186, 0.03125, 0.01186, 0.03125, 0.01186, 0.03125, 0.01186, 0.03125, 0.01186, 0.03125, 0.01186, 0.03125, 0.01186, 0.03125, 0.01186, 0.03125, 0.01186, 0.03125, 0.01186, 0.03125, 0.01186, 0.03125, 0.01186, 0.03125, 0.01186, 0.03125, 0.01186, 0.03125, 0.01186, 0.03125, 0.01186, 0.03125, 0.01186, 0.03125, 0.01186, 0.03125, 0.01186, 0.03125, 0.01186, 0.03125, 0.01186, 0.03125, 0.01186, 0.03125, 0.01186, 0.03125, 0.01186, 0.03125, 0.01186, 0.03125, 0.01186, 0.03125, 0.01186, 0.03125, 0.01186, 0.03125, 0.01186, 0.03125, 0.01186, 0.03125, 0.01186, 0.03125, 0.01186, 0.03125, 0.01186, 0.03125, 0.01186, 0.03125, 0.01186, 0.03125, 0.01186, 0.03125, 0.01186, 0.03125, 0.01186, 0.03125, 0.01186, 0.03125, 0.01186, 0.03125, 0.01186, 0.03125, 0.01186, 0.03125, 0.01186, 0.03125, 0.01186, 0.03125, 0.01186, 0.03125, 0.01186, 0.03125, 0.01186, 0.03125, 0.01186, 0.03125, 0.01186, 0.03125, 0.01186, 0.03125, 0.01186, 0.03125, 0.01186, 0.03125, 0.01186, 0.03125, 0.01186, 0.03125, 0.01186, 0.03125, 0.01186, 0.03125, 0.01186, 0.03125, 0.01186, 0.03125, 0.01186, 0.03125, 0.01186, 0.03125, 0.01186, 0.03125, 0.01186, 0.03125, 0.01186, 0.03125, 0.01186, 0.03125, 0.01186, 0.03125, 0.01186, 0.03125, 0.01186, 0.03125, 0.01186, 0.03125, 0.01186, 0.03125, 0.01186, 0.03125, 0.01186, 0.03125, 0.01186, 0.03125, 0.01186, 0.03125, 0.01186, 0.03125, 0.01186, 0.03125, 0.01186, 0.03125, 0.01186, 0.03125, 0.01186, 0.03125, 0.01186, 0.03125, 0.01186, 0.03125, 0.01186, 0.03125, 0.01186, 0.03125, 0.01186, 0.03125, 0.01186, 0.03125, 0.01186, 0.03125, 0.01186, 0.03125, 0.01186, 0.03125, 0.01186, 0.03125, 0.01186, 0.03125, 0.01186, 0.03125, 0.01186, 0.03125, 0.01186, 0.03125, 0.01186, 0.03125, 0.01186, 0.03125, 0.01186, 0.03125, 0.01186, 0.03125, 0.01186, 0.03125, 0.01186, 0.03125, 0.01186, 0.03125, 0.01186, 0.03125, 0.01186, 0.03125, 0.01186, 0.03125, 0.01186, 0.03125, 0.01186, 0.03125, 0.01186, 0.03125, 0.01186, 0.03125, 0.01186, 0.03125, 0.01186, 0.03125, 0.01186, 0.03125, 0.01186, 0.03125, 0.01186, 0.03125, 0.01186, 0.03125, 0.01186, 0.03125, 0.01186, 0.03125, 0.01186, 0.03125, 0.01186, 0.03125, 0.01186, 0.03125, 0.01186, 0.03125, 0.01186, 0.03125, 0.01186, 0.03125, 0.01186, 0.03125, 0.01186, 0.03125, 0.01186, 0.03125, 0.01186, 0.03125, 0.01186, 0.03125, 0.01186, 0.03125, 0.01186, 0.03125, 0.01186, 0.03125, 0.01186, 0.03125, 0.01186, 0.03125, 0.01186, 0.03125, 0.01186, 0.03125, 0.01186, 0.03125, 0.01186, 0.03125, 0.01186, 0.03125, 0.01186, 0.03125, 0.01186, 0.03125, 0.01186, 0.03125, 0.01186, 0.03125, 0.01186, 0.03125, 0.01186, 0.03125, 0.01186, 0.03125, 0.01186, 0.03125, 0.01186, 0.03125, 0.01186, 0.03125, 0.01186, 0.03125, 0.01186, 0.03125, 0.01186, 0.03125, 0.01186, 0.03125, 0.01186, 0.03125, 0.01186, 0.03125, 0.01186, 0.03125, 0.01186, 0.03125, 0.01186, 0.03125, 0.01186, 0.03125, 0.01186, 0.03125, 0.01186, 0.03125, 0.01186, 0.03125, 0.01186, 0.03125, 0.01186, 0.03125, 0.01186, 0.03125, 0.01186, 0.03125, 0.01186, 0.03125, 0.01186, 0.03125, 0.01186, 0.03125, 0.01186, 0.03125, 0.01186, 0.03125, 0.01186, 0.03125, 0.01186, 0.03125, 0.01186, 0.03125, 0.01186, 0.03125, 0.01186, 0.03125, 0.01186, 0.03125, 0.01186, 0.03125, 0.01186, 0.03125, 0.01186, 0.03125, 0.01186, 0.03125, 0.01186, 0.03125, 0.01186, 0.03125, 0.01186, 0.03125, 0.01186, 0.03125, 0.01186, 0.03125, 0.01186, 0.03125, 0.01186, 0.03125, 0.01186, 0.03125, 0.01186, 0.03125, 0.01186, 0.03125, 0.01186, 0.03125, 0.01186, 0.03125, 0.01186, 0.03125, 0.01186, 0.03125, 0.01186, 0.03125, 0.01186, 0.03125, 0.01186, 0.03125, 0.01186, 0.03125, 0.01186, 0.03125, 0.01186, 0.03125, 0.01186, 0.03125, 0.01186, 0.03125, 0.01186, 0.03125, 0.007996, 0.03125, 0.007996, 0.03125, 0.007996, 0.03125, 0.007996, 0.03125, 0.007996, 0.03125, 0.007996, 0.03125, 0.007996, 0.03125, 0.007996, 0.03125, 0.007996, 0.03125, 0.007996, 0.03125, 0.007996, 0.03125, 0.007996, 0.03125, 0.007996, 0.03125, 0.007996, 0.03125, 0.007996, 0.03125, 0.007996, 0.03125, 0.007996, 0.03125, 0.007996, 0.03125, 0.007996, 0.03125, 0.007996, 0.03125, 0.007996, 0.03125, 0.007996, 0.03125, 0.007996, 0.03125, 0.007996, 0.03125, 0.007996, 0.03125, 0.007996, 0.03125, 0.007996, 0.03125, 0.007996, 0.03125, 0.007996, 0.03125, 0.007996, 0.03125, 0.007996, 0.03125, 0.007996, 0.03125, 0.007996, 0.03125, 0.007996, 0.03125, 0.007996, 0.03125, 0.007996, 0.03125, 0.007996, 0.03125, 0.007996, 0.03125, 0.007996, 0.03125, 0.007996, 0.03125, 0.007996, 0.03125, 0.007996, 0.03125, 0.007996, 0.03125, 0.007996, 0.03125, 0.007996, 0.03125, 0.007996, 0.03125, 0.007996, 0.03125, 0.007996, 0.03125, 0.007996, 0.03125, 0.007996, 0.03125, 0.007996, 0.03125, 0.007996, 0.03125, 0.007996, 0.03125, 0.007996, 0.03125, 0.007996, 0.03125, 0.007996, 0.03125, 0.007996, 0.03125, 0.007996, 0.03125, 0.007996, 0.03125, 0.007996, 0.03125, 0.007996, 0.03125, 0.007996, 0.03125, 0.007996, 0.03125, 0.007996, 0.03125, 0.007996, 0.03125, 0.007996, 0.03125, 0.007996, 0.03125, 0.007996, 0.03125, 0.007996, 0.03125, 0.007996, 0.03125, 0.007996, 0.03125, 0.007996, 0.03125, 0.01186, 0.03125, 0.01186, 0.03125, 0.01186, 0.03125, 0.01186, 0.03125, 0.01186, 0.03125, 0.01186, 0.03125, 0.01186, 0.03125, 0.01186, 0.03125, 0.01186, 0.03125, 0.01186, 0.03125, 0.01186, 0.03125, 0.01186, 0.03125, 0.01186, 0.03125, 0.01186, 0.03125, 0.01186, 0.03125, 0.01186, 0.03125, 0.01186, 0.03125, 0.01186, 0.03125, 0.01186, 0.03125, 0.01186, 0.03125, 0.01186, 0.03125, 0.01186, 0.03125, 0.01186, 0.03125, 0.01186, 0.03125, 0.01186, 0.03125, 0.01186, 0.03125, 0.01186, 0.03125, 0.01186, 0.03125, 0.01186, 0.03125, 0.01186, 0.03125, 0.01186, 0.03125, 0.01186, 0.03125, 0.01186, 0.03125, 0.01186, 0.03125, 0.01186, 0.03125, 0.01186, 0.03125, 0.01186, 0.03125, 0.01186, 0.03125, 0.01186, 0.03125, 0.01186, 0.03125, 0.01186, 0.03125, 0.01186, 0.03125, 0.01186, 0.03125, 0.01186, 0.03125, 0.01186, 0.03125, 0.01186, 0.03125, 0.01186, 0.03125, 0.01186, 0.03125, 0.01186, 0.03125, 0.01186, 0.03125, 0.01186, 0.03125, 0.01186, 0.03125, 0.01186, 0.03125, 0.01186, 0.03125, 0.01186, 0.03125, 0.01186, 0.03125, 0.01186, 0.03125, 0.01186, 0.03125, 0.01186, 0.03125, 0.01186, 0.03125, 0.01186, 0.03125, 0.01186, 0.03125, 0.01186, 0.03125, 0.01186, 0.03125, 0.01186, 0.03125, 0.01186, 0.03125, 0.01186, 0.03125, 0.01186, 0.03125, 0.01186, 0.03125, 0.01186, 0.03125, 0.01186, 0.03125, 0.01186, 0.03125, 0.01186, 0.03125, 0.01186, 0.03125, 0.01186, 0.03125, 0.01186, 0.03125, 0.01186, 0.03125, 0.01186, 0.03125, 0.01186, 0.03125, 0.01186, 0.03125, 0.01186, 0.03125, 0.01186, 0.03125, 0.01186, 0.03125, 0.01186, 0.03125, 0.01186, 0.03125, 0.01186, 0.03125, 0.01186, 0.03125, 0.01186, 0.03125, 0.01186, 0.03125, 0.01186, 0.03125, 0.01186, 0.03125, 0.01186, 0.03125, 0.01186, 0.03125, 0.01186, 0.03125, 0.01186, 0.03125, 0.01186, 0.03125, 0.01186, 0.03125, 0.01186, 0.03125, 0.01186, 0.03125, 0.01186, 0.03125, 0.01186, 0.03125, 0.01186, 0.03125, 0.01186, 0.03125, 0.01186, 0.03125, 0.01186, 0.03125, 0.01186, 0.03125, 0.01186, 0.03125, 0.01186, 0.03125, 0.01186, 0.03125, 0.01186, 0.03125, 0.01186, 0.03125, 0.01186, 0.03125, 0.01186, 0.03125, 0.01186, 0.03125, 0.01186, 0.03125, 0.01186, 0.03125, 0.01186, 0.03125, 0.01186, 0.03125, 0.01186, 0.03125, 0.01186, 0.03125, 0.01186, 0.03125, 0.01186, 0.03125, 0.01186, 0.03125, 0.01186, 0.03125, 0.01186, 0.03125, 0.01186, 0.03125, 0.01186, 0.03125, 0.01186, 0.03125, 0.01186, 0.03125, 0.01186, 0.03125, 0.01186, 0.03125, 0.01186, 0.03125, 0.01186, 0.03125, 0.01186, 0.03125, 0.01186, 0.03125, 0.01186, 0.03125, 0.01186, 0.03125, 0.01186, 0.03125, 0.01186, 0.03125, 0.01186, 0.03125, 0.01186, 0.03125, 0.01186, 0.03125, 0.01186, 0.03125, 0.01186, 0.03125, 0.01186, 0.03125, 0.01186, 0.03125, 0.01186, 0.03125, 0.01186, 0.03125, 0.01186, 0.03125, 0.01186, 0.03125, 0.01186, 0.03125, 0.01186, 0.03125, 0.01186, 0.03125, 0.01186, 0.03125, 0.01186, 0.03125, 0.01186, 0.03125, 0.01186, 0.03125, 0.01186, 0.03125, 0.01186, 0.03125, 0.01186, 0.03125, 0.01186, 0.03125, 0.01186, 0.03125, 0.01186, 0.03125, 0.01186, 0.03125, 0.01186, 0.03125, 0.01186, 0.03125, 0.01186, 0.03125, 0.01186, 0.03125, 0.01186, 0.03125, 0.01186, 0.03125, 0.01186, 0.03125, 0.01186, 0.03125, 0.01186, 0.03125, 0.01186, 0.03125, 0.01186, 0.03125, 0.01186, 0.03125, 0.01186, 0.03125, 0.01186, 0.03125, 0.01186, 0.03125, 0.01186, 0.03125, 0.01186, 0.03125, 0.01186, 0.03125, 0.01186, 0.03125, 0.01186, 0.03125, 0.01186, 0.03125, 0.01186, 0.03125, 0.01186, 0.03125, 0.01186, 0.03125, 0.01186, 0.03125, 0.01186, 0.03125, 0.01186, 0.03125, 0.01186, 0.03125, 0.01186, 0.03125, 0.01186, 0.03125, 0.01186, 0.03125, 0.01186, 0.03125, 0.01186, 0.03125, 0.01186, 0.03125, 0.01186, 0.03125, 0.01186, 0.03125, 0.01186, 0.03125, 0.01186, 0.03125, 0.01186, 0.03125, 0.01186, 0.03125, 0.01186, 0.03125, 0.01186, 0.03125, 0.01186, 0.03125, 0.01186, 0.03125, 0.01186, 0.03125, 0.01186, 0.03125, 0.01186, 0.03125, 0.01186, 0.03125, 0.01186, 0.03125, 0.01186, 0.03125, 0.01186, 0.03125, 0.01186, 0.03125, 0.01186, 0.03125, 0.01186, 0.03125, 0.01186, 0.03125, 0.01186, 0.03125, 0.01186, 0.03125, 0.01186, 0.03125, 0.01186, 0.03125, 0.01186, 0.03125, 0.01186, 0.03125, 0.01186, 0.03125, 0.01186, 0.03125, 0.01186, 0.03125, 0.01186, 0.03125, 0.01186, 0.03125, 0.01186, 0.03125, 0.01186, 0.03125, 0.01186, 0.03125, 0.01186, 0.03125, 0.01186, 0.03125, 0.01186, 0.03125, 0.01186, 0.03125, 0.01186, 0.03125, 0.01186, 0.03125, 0.01186, 0.03125, 0.01186, 0.03125, 0.01186, 0.03125, 0.01186, 0.03125, 0.01186, 0.03125, 0.01186, 0.03125, 0.01186, 0.03125, 0.01186, 0.03125, 0.01186, 0.03125, 0.01186, 0.03125, 0.01186, 0.03125, 0.01186, 0.03125, 0.01186, 0.03125, 0.01186, 0.03125, 0.01186, 0.03125, 0.01186, 0.03125, 0.01186, 0.03125, 0.01186, 0.03125, 0.01186, 0.03125, 0.01186, 0.03125, 0.01186, 0.03125, 0.01186, 0.03125, 0.01186, 0.03125, 0.01186, 0.03125, 0.01186, 0.03125, 0.01186, 0.03125, 0.01186, 0.03125, 0.01186, 0.03125, 0.01186, 0.03125, 0.01186, 0.03125, 0.01186, 0.03125, 0.01186, 0.03125, 0.01186, 0.03125, 0.01186, 0.03125, 0.01186, 0.03125, 0.01186, 0.03125, 0.01186, 0.03125, 0.01186, 0.03125, 0.01186, 0.03125, 0.01186, 0.03125, 0.01186, 0.03125, 0.01186, 0.03125, 0.01186, 0.03125, 0.01186, 0.03125, 0.01186, 0.03125, 0.01186, 0.03125, 0.01186, 0.03125, 0.01186, 0.03125, 0.01186, 0.03125, 0.01186, 0.03125, 0.01186, 0.03125, 0.01186, 0.03125, 0.01186, 0.03125, 0.01186, 0.03125, 0.01186, 0.03125, 0.01186, 0.03125, 0.01186, 0.03125, 0.01186, 0.03125, 0.01186, 0.03125, 0.01186, 0.03125, 0.01186, 0.03125, 0.01186, 0.03125, 0.01186, 0.03125, 0.01186, 0.03125, 0.01186, 0.03125, 0.01186, 0.03125, 0.01186, 0.03125, 0.01186, 0.03125, 0.01186, 0.03125, 0.01186, 0.03125, 0.01186, 0.03125, 0.01186, 0.03125, 0.01186, 0.03125, 0.01186, 0.03125, 0.01186, 0.03125, 0.01186, 0.03125, 0.01186, 0.03125, 0.01186, 0.03125, 0.01186, 0.03125, 0.01186, 0.03125, 0.01186, 0.03125, 0.01186, 0.03125, 0.01186, 0.03125, 0.01186, 0.03125, 0.01186, 0.03125, 0.01186, 0.03125, 0.01186, 0.03125, 0.01186, 0.03125, 0.01186, 0.03125, 0.01186, 0.03125, 0.01186, 0.03125, 0.01186, 0.03125, 0.01186, 0.03125, 0.01186, 0.03125, 0.01186, 0.03125, 0.01186, 0.03125, 0.01186, 0.03125, 0.01186, 0.03125, 0.01186, 0.03125, 0.01186, 0.03125, 0.01186, 0.03125, 0.01186, 0.03125, 0.01186, 0.03125, 0.01186, 0.03125, 0.01186, 0.03125, 0.01186, 0.03125, 0.01186, 0.03125, 0.01186, 0.03125, 0.01186, 0.03125, 0.01186, 0.03125, 0.01186, 0.03125, 0.01186, 0.03125, 0.01186, 0.03125, 0.01186, 0.03125, 0.01186, 0.03125, 0.01186, 0.03125, 0.01186, 0.03125, 0.01186, 0.03125, 0.01186, 0.03125, 0.01186, 0.03125, 0.01186, 0.03125, 0.01186, 0.03125, 0.01186, 0.03125, 0.01186, 0.03125, 0.01186, 0.03125, 0.01186, 0.03125, 0.01186, 0.03125, 0.01186, 0.03125, 0.01186, 0.03125, 0.01186, 0.03125, 0.01186, 0.03125, 0.01186, 0.03125, 0.01186, 0.03125, 0.01186, 0.03125, 0.01186, 0.03125, 0.01186, 0.03125, 0.01186, 0.03125, 0.01186, 0.03125, 0.01186, 0.03125, 0.01186, 0.03125, 0.01186, 0.03125, 0.01186, 0.03125, 0.01186, 0.03125, 0.01186, 0.03125, 0.01186, 0.03125, 0.01186, 0.03125, 0.01186, 0.03125, 0.01186, 0.03125, 0.01186, 0.03125, 0.01186, 0.03125, 0.01186, 0.03125, 0.01186, 0.03125, 0.01186, 0.03125, 0.01186, 0.03125, 0.01186, 0.03125, 0.01186, 0.03125, 0.01186, 0.03125, 0.01186, 0.03125, 0.01186, 0.03125, 0.01186, 0.03125, 0.01186, 0.03125, 0.01186, 0.03125, 0.01186, 0.03125, 0.01186, 0.03125, 0.01186, 0.03125, 0.01186, 0.03125, 0.01186, 0.03125, 0.01186, 0.03125, 0.01186, 0.03125, 0.01186, 0.03125, 0.01186, 0.03125, 0.01186, 0.03125, 0.01186, 0.03125, 0.01186, 0.03125, 0.01186, 0.03125, 0.01186, 0.03125, 0.01186, 0.03125, 0.01186, 0.03125, 0.01186, 0.03125, 0.01186, 0.03125, 0.01186, 0.03125, 0.01186, 0.03125, 0.01186, 0.03125, 0.01186, 0.03125, 0.01186, 0.03125, 0.01186, 0.03125, 0.01186, 0.03125, 0.01186, 0.03125, 0.01186, 0.03125, 0.01186, 0.03125, 0.01186, 0.03125, 0.01186, 0.03125, 0.01186, 0.03125, 0.01186, 0.03125, 0.01186, 0.03125, 0.01186, 0.03125, 0.01186, 0.03125, 0.01186, 0.03125, 0.01186, 0.03125, 0.01186, 0.03125, 0.01186, 0.03125, 0.01186, 0.03125, 0.01186, 0.03125, 0.01186, 0.03125, 0.01186, 0.03125, 0.01186, 0.03125, 0.01186, 0.03125, 0.01186, 0.03125, 0.01186, 0.03125, 0.01186, 0.03125, 0.01186, 0.03125, 0.01186, 0.03125, 0.01186, 0.03125, 0.01186, 0.03125, 0.01186, 0.03125, 0.01186, 0.03125, 0.01186, 0.03125, 0.01186, 0.03125, 0.01186, 0.03125, 0.01186, 0.03125, 0.01186, 0.03125, 0.01186, 0.03125, 0.01186, 0.03125, 0.01186, 0.03125, 0.01186, 0.03125, 0.01186, 0.03125, 0.01186, 0.03125, 0.01186, 0.03125, 0.01186, 0.03125, 0.01186, 0.03125, 0.01186, 0.03125, 0.01186, 0.03125, 0.01186, 0.03125, 0.01186, 0.03125, 0.01186, 0.03125, 0.01186, 0.03125, 0.01186, 0.03125, 0.01186, 0.03125, 0.01186, 0.03125, 0.01186, 0.03125, 0.01186, 0.03125, 0.01186, 0.03125, 0.01186, 0.03125, 0.01186, 0.03125, 0.01186, 0.03125, 0.01186, 0.03125, 0.01186, 0.03125, 0.01186, 0.03125, 0.01186, 0.03125, 0.01186, 0.03125, 0.01186, 0.03125, 0.01186, 0.03125, 0.01186, 0.03125, 0.01186, 0.03125, 0.01186, 0.03125, 0.01186, 0.03125, 0.01186, 0.03125, 0.01186, 0.03125, 0.01186, 0.03125, 0.01186, 0.03125, 0.01186, 0.03125, 0.01186, 0.03125, 0.01186, 0.03125, 0.01186, 0.03125, 0.01186, 0.03125, 0.01186, 0.03125, 0.01186, 0.03125, 0.01186, 0.03125, 0.01186, 0.03125, 0.01186, 0.03125, 0.01186, 0.03125, 0.01186, 0.03125, 0.01186, 0.03125, 0.01186, 0.03125, 0.01186, 0.03125, 0.01186, 0.03125, 0.01186, 0.03125, 0.01186, 0.03125, 0.01186, 0.03125, 0.01186, 0.03125, 0.01186, 0.03125, 0.01186, 0.03125, 0.01186, 0.03125, 0.01186, 0.03125, 0.01186, 0.03125, 0.01186, 0.03125, 0.01186, 0.03125, 0.01186, 0.03125, 0.01186, 0.03125, 0.01186, 0.03125, 0.01186, 0.03125, 0.01186, 0.03125, 0.01186, 0.03125, 0.01186, 0.03125, 0.01186, 0.03125, 0.01186, 0.03125, 0.01186, 0.03125, 0.01186, 0.03125, 0.01186, 0.03125, 0.01186, 0.03125, 0.01186, 0.03125, 0.01186, 0.03125, 0.01186, 0.03125, 0.01186, 0.03125, 0.01186, 0.03125, 0.01186, 0.03125, 0.01186, 0.03125, 0.01186, 0.03125, 0.01186, 0.03125, 0.01186, 0.03125, 0.01186, 0.03125, 0.01186, 0.03125, 0.01186, 0.03125, 0.01186, 0.03125, 0.01186, 0.03125, 0.01186, 0.03125, 0.01186, 0.03125, 0.01186, 0.03125, 0.01186, 0.03125, 0.01186, 0.03125, 0.01186, 0.03125, 0.01186, 0.03125, 0.01186, 0.03125, 0.01186, 0.03125, 0.01186, 0.03125, 0.01186, 0.03125, 0.01186, 0.03125, 0.01186, 0.03125, 0.01186, 0.03125, 0.01186, 0.03125, 0.01186, 0.03125, 0.01186, 0.03125, 0.01186, 0.03125, 0.01186, 0.03125, 0.01186, 0.03125, 0.01186, 0.03125, 0.01186, 0.03125, 0.01186, 0.03125, 0.01186, 0.03125, 0.01186, 0.03125, 0.01186, 0.03125, 0.01186, 0.03125, 0.01186, 0.03125, 0.01186, 0.03125, 0.01186, 0.03125, 0.01186, 0.03125, 0.01186, 0.03125, 0.01186, 0.03125, 0.01186, 0.03125, 0.01186, 0.03125, 0.01186, 0.03125, 0.01186, 0.03125, 0.01186, 0.03125, 0.01186, 0.03125, 0.01186, 0.03125, 0.01186, 0.03125, 0.01186, 0.03125, 0.01186, 0.03125, 0.01186, 0.03125, 0.01186, 0.03125, 0.01186, 0.03125, 0.01186, 0.03125, 0.01186, 0.03125, 0.01186, 0.03125, 0.01186, 0.03125, 0.01186, 0.03125, 0.01186, 0.03125, 0.01186, 0.03125, 0.01186, 0.03125, 0.01186, 0.03125, 0.01186, 0.03125, 0.01186, 0.03125, 0.01186, 0.03125, 0.01186, 0.03125, 0.01186, 0.03125, 0.01186, 0.03125, 0.01186, 0.03125, 0.01186, 0.03125, 0.01186, 0.03125, 0.01186, 0.03125, 0.01186, 0.03125, 0.01186, 0.03125, 0.01186, 0.03125, 0.01186, 0.03125, 0.01186, 0.03125, 0.01186, 0.03125, 0.01186, 0.03125, 0.01186, 0.03125, 0.01186, 0.03125, 0.01186, 0.03125, 0.01186, 0.03125, 0.01186, 0.03125, 0.01186, 0.03125, 0.01186, 0.03125, 0.01186, 0.03125, 0.01186, 0.03125, 0.01186, 0.03125, 0.01186, 0.03125, 0.01186, 0.03125, 0.01186, 0.03125, 0.01186, 0.03125, 0.01186, 0.03125, 0.01186, 0.03125, 0.01186, 0.03125, 0.01186, 0.03125, 0.01186, 0.03125, 0.01186, 0.03125, 0.01186, 0.03125, 0.01186, 0.03125, 0.01186, 0.03125, 0.01186, 0.03125, 0.01186, 0.03125, 0.01186, 0.03125, 0.01186, 0.03125, 0.01186, 0.03125, 0.01186, 0.03125, 0.01186, 0.03125, 0.01186, 0.03125, 0.01186, 0.03125, 0.01186, 0.03125, 0.01186, 0.03125, 0.01186, 0.03125, 0.01186, 0.03125, 0.01186, 0.03125, 0.01186, 0.03125, 0.01186, 0.03125, 0.01186, 0.03125, 0.01186, 0.03125, 0.01186, 0.03125, 0.01186, 0.03125, 0.01186, 0.03125, 0.01186, 0.03125, 0.01186, 0.03125, 0.01186, 0.03125, 0.01186, 0.03125, 0.01186, 0.03125, 0.01186, 0.03125, 0.01186, 0.03125, 0.01186, 0.03125, 0.01186, 0.03125, 0.01186, 0.03125, 0.01186, 0.03125, 0.01186, 0.03125, 0.01186, 0.03125, 0.01186, 0.03125, 0.01186, 0.03125, 0.01186, 0.03125, 0.01186, 0.03125, 0.01186, 0.03125, 0.01186, 0.03125, 0.01186, 0.03125, 0.01186, 0.03125, 0.01186, 0.03125, 0.01186, 0.03125, 0.01186, 0.03125, 0.01186, 0.03125, 0.01186, 0.03125, 0.01186, 0.03125, 0.01186, 0.03125, 0.01186, 0.03125, 0.01186, 0.03125, 0.01186, 0.03125, 0.01186, 0.03125, 0.01186, 0.03125, 0.01186, 0.03125, 0.01186, 0.03125, 0.01186, 0.03125, 0.01186, 0.03125, 0.01186, 0.03125, 0.01186, 0.03125, 0.01186, 0.03125, 0.01186, 0.03125, 0.01186, 0.03125, 0.01186, 0.03125, 0.01186, 0.03125, 0.01186, 0.03125, 0.01186, 0.03125, 0.01186, 0.03125, 0.01186, 0.03125, 0.01186, 0.03125, 0.01186, 0.03125, 0.01186, 0.03125, 0.01186, 0.03125, 0.01186, 0.03125, 0.01186, 0.03125, 0.01186, 0.03125, 0.01186, 0.03125, 0.01186, 0.03125, 0.01186, 0.03125, 0.01186, 0.03125, 0.01186, 0.03125, 0.01186, 0.03125, 0.01186, 0.03125, 0.01186, 0.03125, 0.01186, 0.03125, 0.01186, 0.03125, 0.01186, 0.03125, 0.01186, 0.03125, 0.01186, 0.03125, 0.01186, 0.03125, 0.01186, 0.03125, 0.01186, 0.03125, 0.01186, 0.03125, 0.01186, 0.03125, 0.01186, 0.03125, 0.01186, 0.03125, 0.01186, 0.03125, 0.01186, 0.03125, 0.01186, 0.03125, 0.01186, 0.03125, 0.01186, 0.03125, 0.01186, 0.03125, 0.01186, 0.03125, 0.01186, 0.03125, 0.01186, 0.03125, 0.01186, 0.03125, 0.01186, 0.03125, 0.01186, 0.03125, 0.01186, 0.03125, 0.01186, 0.03125, 0.01186, 0.03125, 0.01186, 0.03125, 0.01186, 0.03125, 0.01186, 0.03125, 0.01186, 0.03125, 0.01186, 0.03125, 0.01186, 0.03125, 0.01186, 0.03125, 0.01186, 0.03125, 0.01186, 0.03125, 0.01186, 0.03125, 0.01186, 0.03125, 0.01186, 0.03125, 0.01186, 0.03125, 0.01186, 0.03125, 0.01186, 0.03125, 0.01186, 0.03125, 0.01186, 0.03125, 0.01186, 0.03125, 0.01186, 0.03125, 0.01186, 0.03125, 0.01186, 0.03125, 0.01186, 0.03125, 0.01186, 0.03125, 0.01186, 0.03125, 0.01186, 0.03125, 0.01186, 0.03125, 0.01186, 0.03125, 0.01186, 0.03125, 0.01186, 0.03125, 0.01186, 0.03125, 0.01186, 0.03125, 0.01186, 0.03125, 0.01186, 0.03125, 0.01186, 0.03125, 0.01186, 0.03125, 0.01186, 0.03125, 0.01186, 0.03125, 0.01186, 0.03125, 0.01186, 0.03125, 0.01186, 0.03125, 0.01186, 0.03125, 0.01186, 0.03125, 0.01186, 0.03125, 0.01186, 0.03125, 0.01186, 0.03125, 0.01186, 0.03125, 0.01186, 0.03125, 0.01186, 0.03125, 0.01186, 0.03125, 0.01186, 0.03125, 0.01186, 0.03125, 0.01186, 0.03125, 0.01186, 0.03125, 0.01186, 0.03125, 0.01186, 0.03125, 0.01186, 0.03125, 0.01186, 0.03125, 0.01186, 0.03125, 0.01186, 0.03125, 0.01186, 0.03125, 0.01186, 0.03125, 0.01186, 0.03125, 0.01186, 0.03125, 0.01186, 0.03125, 0.007996, 0.03125, 0.007996, 0.03125, 0.007996, 0.03125, 0.007996, 0.03125, 0.007996, 0.03125, 0.007996, 0.03125, 0.007996, 0.03125, 0.007996, 0.03125, 0.007996, 0.03125, 0.007996, 0.03125, 0.007996, 0.03125, 0.007996, 0.03125, 0.007996, 0.03125, 0.007996, 0.03125, 0.007996, 0.03125, 0.007996, 0.03125, 0.007996, 0.03125, 0.007996, 0.03125, 0.007996, 0.03125, 0.007996, 0.03125, 0.007996, 0.03125, 0.007996, 0.03125, 0.007996, 0.03125, 0.007996, 0.03125, 0.007996, 0.03125, 0.007996, 0.03125, 0.007996, 0.03125, 0.007996, 0.03125, 0.007996, 0.03125, 0.007996, 0.03125, 0.007996, 0.03125, 0.007996, 0.03125, 0.007996, 0.03125, 0.007996, 0.03125, 0.007996, 0.03125, 0.007996, 0.03125, 0.007996, 0.03125, 0.007996, 0.03125, 0.007996, 0.03125, 0.007996, 0.03125, 0.007996, 0.03125, 0.007996, 0.03125, 0.007996, 0.03125, 0.007996, 0.03125, 0.007996, 0.03125, 0.007996, 0.03125, 0.007996, 0.03125, 0.007996, 0.03125, 0.007996, 0.03125, 0.007996, 0.03125, 0.007996, 0.03125, 0.007996, 0.03125, 0.007996, 0.03125, 0.007996, 0.03125, 0.007996, 0.03125, 0.007996, 0.03125, 0.007996, 0.03125, 0.007996, 0.03125, 0.007996, 0.03125, 0.007996, 0.03125, 0.007996, 0.03125, 0.007996, 0.03125, 0.007996, 0.03125, 0.007996, 0.03125, 0.007996, 0.03125, 0.007996, 0.03125, 0.007996, 0.03125, 0.007996, 0.03125, 0.007996, 0.03125, 0.007996, 0.03125, 0.007996, 0.03125, 0.007996, 0.03125, 0.007996, 0.03125, 0.007996, 0.03125, 0.007996, 0.03125, 0.007996, 0.03125, 0.007996, 0.03125, 0.007996, 0.03125, 0.007996, 0.03125, 0.007996, 0.03125, 0.007996, 0.03125, 0.007996, 0.03125, 0.007996, 0.03125, 0.007996, 0.03125, 0.007996, 0.03125, 0.007996, 0.03125, 0.007996, 0.03125, 0.007996, 0.03125, 0.007996, 0.03125, 0.007996, 0.03125, 0.007996, 0.03125, 0.007996, 0.03125, 0.007996, 0.03125, 0.007996, 0.03125, 0.007996, 0.03125, 0.007996, 0.03125, 0.007996, 0.03125, 0.007996, 0.03125, 0.007996, 0.03125, 0.007996, 0.03125, 0.007996, 0.03125, 0.007996, 0.03125, 0.007996, 0.03125, 0.007996, 0.03125, 0.007996, 0.03125, 0.007996, 0.03125, 0.007996, 0.03125, 0.007996, 0.03125, 0.007996, 0.03125, 0.007996, 0.03125, 0.007996, 0.03125, 0.007996, 0.03125, 0.007996, 0.03125, 0.007996, 0.03125, 0.007996, 0.03125, 0.007996, 0.03125, 0.007996, 0.03125, 0.007996, 0.03125, 0.007996, 0.03125, 0.007996, 0.03125, 0.007996, 0.03125, 0.007996, 0.03125, 0.007996, 0.03125, 0.007996, 0.03125, 0.007996, 0.03125, 0.007996, 0.03125, 0.007996, 0.03125, 0.007996, 0.03125, 0.007996, 0.03125, 0.007996, 0.03125, 0.007996, 0.03125, 0.007996, 0.03125, 0.007996, 0.03125, 0.007996, 0.03125, 0.007996, 0.03125, 0.007996, 0.03125, 0.007996, 0.03125, 0.007996, 0.03125, 0.007996, 0.03125, 0.007996, 0.03125, 0.007996, 0.03125, 0.007996, 0.03125, 0.007996, 0.03125, 0.007996, 0.03125, 0.007996, 0.03125, 0.007996, 0.03125, 0.007996, 0.03125, 0.007996, 0.03125, 0.007996, 0.03125, 0.007996, 0.03125, 0.007996, 0.03125, 0.007996, 0.03125, 0.007996, 0.03125, 0.007996, 0.03125, 0.007996, 0.03125, 0.007996, 0.03125, 0.007996, 0.03125, 0.007996, 0.03125, 0.007996, 0.03125, 0.007996, 0.03125, 0.007996, 0.03125, 0.007996, 0.03125, 0.007996, 0.03125, 0.007996, 0.03125, 0.007996, 0.03125, 0.007996, 0.03125, 0.007996, 0.03125, 0.007996, 0.03125, 0.007996, 0.03125, 0.007996, 0.03125, 0.007996, 0.03125, 0.007996, 0.03125, 0.007996, 0.03125, 0.007996, 0.03125, 0.007996, 0.03125, 0.007996, 0.03125, 0.007996, 0.03125, 0.007996, 0.03125, 0.007996, 0.03125, 0.007996, 0.03125, 0.007996, 0.03125, 0.007996, 0.03125, 0.007996, 0.03125, 0.007996, 0.03125, 0.007996, 0.03125, 0.007996, 0.03125, 0.007996, 0.03125, 0.007996, 0.03125, 0.007996, 0.03125, 0.007996, 0.03125, 0.007996, 0.03125, 0.007996, 0.03125, 0.007996, 0.03125, 0.007996, 0.03125, 0.007996, 0.03125, 0.007996, 0.03125, 0.007996, 0.03125, 0.007996, 0.03125, 0.007996, 0.03125, 0.007996, 0.03125, 0.007996, 0.03125, 0.007996, 0.03125, 0.007996, 0.03125, 0.007996, 0.03125, 0.007996, 0.03125, 0.007996, 0.03125, 0.007996, 0.03125, 0.007996, 0.03125, 0.007996, 0.03125, 0.007996, 0.03125, 0.007996, 0.03125, 0.007996, 0.03125, 0.007996, 0.03125, 0.007996, 0.03125, 0.007996, 0.03125, 0.007996, 0.03125, 0.01186, 0.03125, 0.01186, 0.03125, 0.01186, 0.03125, 0.01186, 0.03125, 0.01186, 0.03125, 0.01186, 0.03125, 0.01186, 0.03125, 0.01186, 0.03125, 0.01186, 0.03125, 0.01186, 0.03125, 0.01186, 0.03125, 0.01186, 0.03125, 0.01186, 0.03125, 0.01186, 0.03125, 0.01186, 0.03125, 0.01186, 0.03125, 0.01186, 0.03125, 0.01186, 0.03125, 0.01186, 0.03125, 0.01186, 0.03125, 0.01186, 0.03125, 0.01186, 0.03125, 0.01186, 0.03125, 0.01186, 0.03125, 0.01186, 0.03125, 0.01186, 0.03125, 0.01186, 0.03125, 0.01186, 0.03125, 0.01186, 0.03125, 0.01186, 0.03125, 0.01186, 0.03125, 0.01186, 0.03125, 0.01186, 0.03125, 0.01186, 0.03125, 0.01186, 0.03125, 0.01186, 0.03125, 0.01186, 0.03125, 0.01186, 0.03125, 0.01186, 0.03125, 0.01186, 0.03125, 0.01186, 0.03125, 0.01186, 0.03125, 0.01186, 0.03125, 0.01186, 0.03125, 0.01186, 0.03125, 0.01186, 0.03125, 0.01186, 0.03125, 0.01186, 0.03125, 0.01186, 0.03125, 0.01186, 0.03125, 0.01186, 0.03125, 0.01186, 0.03125, 0.01186, 0.03125, 0.01186, 0.03125, 0.01186, 0.03125, 0.01186, 0.03125, 0.01186, 0.03125, 0.01186, 0.03125, 0.01186, 0.03125, 0.01186, 0.03125, 0.01186, 0.03125, 0.01186, 0.03125, 0.01186, 0.03125, 0.01186, 0.03125, 0.01186, 0.03125, 0.01186, 0.03125, 0.01186, 0.03125, 0.01186, 0.03125, 0.01186, 0.03125, 0.01186, 0.03125, 0.01186, 0.03125, 0.01186, 0.03125, 0.01186, 0.03125, 0.01186, 0.03125, 0.01186, 0.03125, 0.01186, 0.03125, 0.01186, 0.03125, 0.01186, 0.03125, 0.01186, 0.03125, 0.01186, 0.03125, 0.01186, 0.03125, 0.01186, 0.03125, 0.01186, 0.03125, 0.01186, 0.03125, 0.01186, 0.03125, 0.01186, 0.03125, 0.01186, 0.03125, 0.01186, 0.03125, 0.01186, 0.03125, 0.01186, 0.03125, 0.01186, 0.03125, 0.01186, 0.03125, 0.01186, 0.03125, 0.01186, 0.03125, 0.01186, 0.03125, 0.01186, 0.03125, 0.01186, 0.03125, 0.01186, 0.03125, 0.01186, 0.03125, 0.01186, 0.03125, 0.01186, 0.03125, 0.01186, 0.03125, 0.01186, 0.03125, 0.01186, 0.03125, 0.01186, 0.03125, 0.01186, 0.03125, 0.01186, 0.03125, 0.01186, 0.03125, 0.01186, 0.03125, 0.01186, 0.03125, 0.01186, 0.03125, 0.01186, 0.03125, 0.01186, 0.03125, 0.01186, 0.03125, 0.01186, 0.03125, 0.01186, 0.03125, 0.01186, 0.03125, 0.01186, 0.03125, 0.01186, 0.03125, 0.01186, 0.03125, 0.01186, 0.03125, 0.01186, 0.03125, 0.01186, 0.03125, 0.01186, 0.03125, 0.01186, 0.03125, 0.01186, 0.03125, 0.01186, 0.03125, 0.01186, 0.03125, 0.01186, 0.03125, 0.01186, 0.03125, 0.01186, 0.03125, 0.01186, 0.03125, 0.01186, 0.03125, 0.01186, 0.03125, 0.01186, 0.03125, 0.01186, 0.03125, 0.01186, 0.03125, 0.01186, 0.03125, 0.01186, 0.03125, 0.01186, 0.03125, 0.01186, 0.03125, 0.01186, 0.03125, 0.01186, 0.03125, 0.01186, 0.03125, 0.01186, 0.03125, 0.01186, 0.03125, 0.01186, 0.03125, 0.01186, 0.03125, 0.01186, 0.03125, 0.01186, 0.03125, 0.01186, 0.03125, 0.01186, 0.03125, 0.01186, 0.03125, 0.01186, 0.03125, 0.01186, 0.03125, 0.01186, 0.03125, 0.01186, 0.03125, 0.01186, 0.03125, 0.01186, 0.03125, 0.01186, 0.03125, 0.01186, 0.03125, 0.01186, 0.03125, 0.01186, 0.03125, 0.01186, 0.03125, 0.01186, 0.03125, 0.01186, 0.03125, 0.01186, 0.03125, 0.01186, 0.03125, 0.01186, 0.03125, 0.01186, 0.03125, 0.01186, 0.03125, 0.01186, 0.03125, 0.01186, 0.03125, 0.01186, 0.03125, 0.01186, 0.03125, 0.01186, 0.03125, 0.01186, 0.03125, 0.01186, 0.03125, 0.01186, 0.03125, 0.01186, 0.03125, 0.01186, 0.03125, 0.01186, 0.03125, 0.01186, 0.03125, 0.01186, 0.03125, 0.007996, 0.03125, 0.007996, 0.03125, 0.007996, 0.03125, 0.007996, 0.03125, 0.007996, 0.03125, 0.007996, 0.03125, 0.007996, 0.03125, 0.007996, 0.03125, 0.007996, 0.03125, 0.007996, 0.03125, 0.007996, 0.03125, 0.007996, 0.03125, 0.007996, 0.03125, 0.007996, 0.03125, 0.007996, 0.03125, 0.007996, 0.03125, 0.007996, 0.03125, 0.007996, 0.03125, 0.007996, 0.03125, 0.007996, 0.03125, 0.007996, 0.03125, 0.007996, 0.03125, 0.007996, 0.03125, 0.007996, 0.03125, 0.007996, 0.03125, 0.007996, 0.03125, 0.007996, 0.03125, 0.007996, 0.03125, 0.007996, 0.03125, 0.007996, 0.03125, 0.007996, 0.03125, 0.007996, 0.03125, 0.007996, 0.03125, 0.007996, 0.03125, 0.007996, 0.03125, 0.007996, 0.03125, 0.007996, 0.03125, 0.007996, 0.03125, 0.007996, 0.03125, 0.007996, 0.03125, 0.007996, 0.03125, 0.007996, 0.03125, 0.007996, 0.03125, 0.007996, 0.03125, 0.007996, 0.03125, 0.007996, 0.03125, 0.007996, 0.03125, 0.007996, 0.03125, 0.007996, 0.03125, 0.007996, 0.03125, 0.007996, 0.03125, 0.007996, 0.03125, 0.007996, 0.03125, 0.007996, 0.03125, 0.007996, 0.03125, 0.007996, 0.03125, 0.007996, 0.03125, 0.007996, 0.03125, 0.007996, 0.03125, 0.007996, 0.03125, 0.007996, 0.03125, 0.007996, 0.03125, 0.007996, 0.03125, 0.007996, 0.03125, 0.007996, 0.03125, 0.007996, 0.03125, 0.007996, 0.03125, 0.007996, 0.03125, 0.007996, 0.03125, 0.007996, 0.03125, 0.007996, 0.03125, 0.007996, 0.03125, 0.007996, 0.03125, 0.007996, 0.03125, 0.007996, 0.03125, 0.007996, 0.03125, 0.007996, 0.03125, 0.007996, 0.03125, 0.007996, 0.03125, 0.007996, 0.03125, 0.007996, 0.03125, 0.007996, 0.03125, 0.007996, 0.03125, 0.007996, 0.03125, 0.007996, 0.03125, 0.007996, 0.03125, 0.007996, 0.03125, 0.007996, 0.03125, 0.007996, 0.03125, 0.007996, 0.03125, 0.007996, 0.03125, 0.007996, 0.03125, 0.007996, 0.03125, 0.007996, 0.03125, 0.007996, 0.03125, 0.007996, 0.03125, 0.007996, 0.03125, 0.007996, 0.03125, 0.007996, 0.03125, 0.007996, 0.03125, 0.007996, 0.03125, 0.007996, 0.03125, 0.007996, 0.03125, 0.007996, 0.03125, 0.007996, 0.03125, 0.007996, 0.03125, 0.007996, 0.03125, 0.007996, 0.03125, 0.007996, 0.03125, 0.007996, 0.03125, 0.007996, 0.03125, 0.007996, 0.03125, 0.007996, 0.03125, 0.007996, 0.03125, 0.007996, 0.03125, 0.007996, 0.03125, 0.007996, 0.03125, 0.007996, 0.03125, 0.007996, 0.03125, 0.007996, 0.03125, 0.007996, 0.03125, 0.007996, 0.03125, 0.007996, 0.03125, 0.007996, 0.03125, 0.007996, 0.03125, 0.007996, 0.03125, 0.007996, 0.03125, 0.007996, 0.03125, 0.007996, 0.03125, 0.007996, 0.03125, 0.007996, 0.03125, 0.007996, 0.03125, 0.007996, 0.03125, 0.007996, 0.03125, 0.007996, 0.03125, 0.007996, 0.03125, 0.007996, 0.03125, 0.007996, 0.03125, 0.007996, 0.03125, 0.007996, 0.03125, 0.007996, 0.03125, 0.007996, 0.03125, 0.007996, 0.03125, 0.007996, 0.03125, 0.007996, 0.03125, 0.007996, 0.03125, 0.007996, 0.03125, 0.007996, 0.03125, 0.007996, 0.03125, 0.007996, 0.03125, 0.007996, 0.03125, 0.007996, 0.03125])
me_og_mp5.materials.append(mat_color_palette)
me_og_mp5.use_remesh_preserve_volume = False
me_og_mp5.use_remesh_preserve_attributes = False
me_og_mp5.use_mirror_vertex_groups = False
me_og_mp5.update()
me_cube = bpy.data.meshes.new('Cube')
me_cube.from_pydata([(-1.0, -1.0, -1.0), (-1.0, -1.0, 1.0), (-1.0, 1.0, -1.0), (-1.0, 1.0, 1.0), (1.0, -1.0, -1.0), (1.0, -1.0, 1.0), (1.0, 1.0, -1.0), (1.0, 1.0, 1.0)], [(2, 0), (0, 1), (1, 3), (3, 2), (6, 2), (3, 7), (7, 6), (4, 6), (7, 5), (5, 4), (0, 4), (5, 1)], [])
me_cube.use_remesh_preserve_volume = False
me_cube.use_remesh_preserve_attributes = False
me_cube.use_mirror_vertex_groups = False
me_cube.update()
arm_rig = bpy.data.armatures.new('Rig')  # bones are not reproduced

# ---- objects
ob_rig = bpy.data.objects.new('Rig', arm_rig)
ob_arm_mesh = bpy.data.objects.new('Arm_Mesh', me_arm_mesh)
ob_camera = bpy.data.objects.new('Camera', cam_camera_001)
ob_og_mp5 = bpy.data.objects.new('OG-MP5', me_og_mp5)
ob_cube = bpy.data.objects.new('Cube', me_cube)

# ---- transforms, parenting, visibility, modifiers, constraints
ob_rig.location = (0.0, 0.0, 0.0)
ob_rig.lineart.crease_threshold = 0.0
ob_arm_mesh.parent = ob_rig
ob_arm_mesh.location = (0.0, 0.0, 0.0)
ob_arm_mesh.lineart.crease_threshold = 0.0
_vg = ob_arm_mesh.vertex_groups.new(name='Shoulder.L')
for _i, _w in zip([0, 1, 2, 3, 16, 17, 18, 19, 20, 21, 22, 23, 52, 53, 54, 55, 56, 57, 58, 59], [0.0, 0.0, 0.0, 0.0, 1.0, 1.0, 1.0, 1.0, 1.0, 1.0, 1.0, 1.0, 1.0, 1.0, 1.0, 1.0, 0.0, 0.0, 0.0, 0.0]): _vg.add([_i], _w, 'REPLACE')
_vg = ob_arm_mesh.vertex_groups.new(name='Arm.L')
for _i, _w in zip([0, 1, 2, 3, 4, 5, 6, 7, 8, 9, 10, 17, 18, 19, 20, 21, 22, 23, 52, 53, 54, 55, 56, 57, 58, 59, 64, 65, 66, 67], [1.0, 1.0, 1.0, 1.0, 0.0, 0.0, 0.0, 0.0, 0.0, 0.0, 0.0, 0.0, 0.05729, 0.00189, 0.0, 0.0, 0.0, 0.0, 0.0, 0.0, 0.0, 0.0, 1.0, 1.0, 1.0, 1.0, 1.0, 1.0, 1.0, 1.0]): _vg.add([_i], _w, 'REPLACE')
_vg = ob_arm_mesh.vertex_groups.new(name='Hand.L')
_vg.add([4, 5, 6, 7, 8, 9, 10, 11, 12, 13, 14, 15, 64, 65, 66, 67], 1.0, 'REPLACE')
_vg = ob_arm_mesh.vertex_groups.new(name='Shoulder.R')
for _i, _w in zip([24, 25, 26, 27, 40, 41, 42, 43, 44, 45, 46, 47, 48, 49, 50, 51, 60, 61, 62, 63], [0.0, 0.0, 0.0, 0.0, 1.0, 0.9774, 1.0, 1.0, 1.0, 1.0, 0.9819, 1.0, 1.0, 1.0, 1.0, 1.0, 0.0, 0.0, 0.0, 0.0]): _vg.add([_i], _w, 'REPLACE')
_vg = ob_arm_mesh.vertex_groups.new(name='Arm.R')
for _i, _w in zip([24, 25, 26, 27, 28, 29, 30, 31, 32, 33, 34, 35, 40, 41, 42, 43, 44, 45, 46, 47, 48, 49, 50, 51, 60, 61, 62, 63, 68, 69, 70, 71], [1.0, 1.0, 1.0, 0.9632, 0.0, 0.0, 0.0, 0.0, 0.0, 0.0, 0.0, 0.0, 0.0, 0.0, 0.0, 0.009085, 0.0, 0.0, 0.0, 0.0, 0.0, 0.0, 0.0, 0.0, 1.0, 1.0, 1.0, 1.0, 1.0, 1.0, 1.0, 1.0]): _vg.add([_i], _w, 'REPLACE')
_vg = ob_arm_mesh.vertex_groups.new(name='Hand.R')
_vg.add([28, 29, 30, 31, 32, 33, 34, 35, 36, 37, 38, 39, 68, 69, 70, 71], 1.0, 'REPLACE')
_vg = ob_arm_mesh.vertex_groups.new(name='ArmIK.L')
for _i, _w in zip([4, 5, 6, 7, 8, 10, 11, 64, 65, 67], [0.0, 0.0, 0.0, 0.0, 0.0, 0.0, 0.0, 0.0, 0.0, 0.0]): _vg.add([_i], _w, 'REPLACE')
_vg = ob_arm_mesh.vertex_groups.new(name='ArmIK.R')
for _i, _w in zip([28, 29, 30, 31, 32, 33, 34, 35, 36, 68, 69, 70, 71], [0.0, 0.0, 0.0, 0.0, 0.0, 0.0, 0.0, 0.0, 0.0, 0.001925, 0.0, 0.0, 0.0]): _vg.add([_i], _w, 'REPLACE')
_vg = ob_arm_mesh.vertex_groups.new(name='ArmPole.L')
_vg = ob_arm_mesh.vertex_groups.new(name='ArmPole.R')
_m = ob_arm_mesh.modifiers.new('Armature', 'ARMATURE')
_m.object = ob_rig
ob_camera.location = (0.0, 0.0, 0.0)
ob_camera.rotation_euler = (1.571, -0.0, -3.142)
ob_camera.lineart.crease_threshold = 0.0
ob_og_mp5.location = (-2.98e-08, 7.276e-12, 0.0)
ob_og_mp5.lock_rotations_4d = False
ob_og_mp5.empty_display_type = 'ARROWS'
ob_og_mp5.lineart.crease_threshold = 0.0
_vg = ob_og_mp5.vertex_groups.new(name='Weapon')
_vg.add([0, 1, 2, 3, 4, 5, 6, 7, 8, 9, 10, 11, 12, 13, 14, 15, 16, 17, 18, 19, 20, 21, 22, 23, 24, 25, 26, 27, 28, 29, 30, 31, 32, 33, 34, 35, 36, 37, 38, 39, 40, 41, 42, 43, 44, 45, 46, 47, 48, 49, 50, 51, 52, 53, 54, 55, 56, 57, 58, 59, 60, 61, 62, 63, 64, 65, 66, 67, 68, 69, 70, 71, 72, 73, 74, 75, 76, 77, 78, 79, 80, 81, 82, 83, 84, 85, 86, 87, 88, 89, 90, 91, 92, 93, 94, 95, 96, 97, 98, 99, 100, 101, 102, 103, 104, 105, 106, 107, 108, 109, 110, 111, 112, 113, 114, 115, 116, 117, 118, 119, 120, 121, 122, 123, 124, 125, 126, 127, 128, 129, 130, 131, 132, 133, 134, 135, 136, 137, 138, 139, 140, 141, 142, 143, 144, 145, 146, 147, 148, 149, 150, 151, 152, 153, 154, 155, 156, 157, 158, 159, 160, 161, 162, 163, 164, 165, 166, 167, 168, 169, 170, 171, 172, 173, 174, 175, 176, 177, 178, 179, 180, 181, 182, 183, 184, 185, 186, 187, 188, 189, 190, 191, 192, 193, 194, 195, 196, 197, 198, 199, 200, 201, 202, 203, 204, 205, 206, 207, 208, 209, 210, 211, 212, 213, 214, 215, 216, 217, 218, 219, 220, 221, 222, 223, 224, 225, 226, 227, 228, 229, 230, 231, 232, 233, 234, 235, 236, 237, 238, 239, 240, 241, 242, 243, 244, 245, 246, 247, 248, 249, 250, 251, 252, 253, 254, 255, 256, 257, 258, 259, 260, 261, 262, 263, 264, 265, 266, 267, 268, 269, 270, 271, 272, 273, 274, 275, 276, 277, 278, 279, 280, 281, 282, 283, 284, 285, 286, 287, 288, 289, 290, 291, 292, 293, 294, 295, 296, 297, 298, 299, 300, 301, 302, 303, 304, 305, 306, 307, 308, 309, 310, 311, 312, 313, 314, 315, 316, 317, 318, 319, 320, 321, 322, 323, 324, 325, 326, 327, 328, 329, 330, 331, 332, 333, 334, 335, 336, 337, 338, 339, 340, 341, 342, 343, 344, 345, 346, 347, 348, 349, 350, 351, 352, 353, 354, 355, 356, 357, 358, 359, 360, 361, 362, 363, 364, 365, 366, 367, 368, 369, 370, 371, 372, 373, 374, 375, 376, 377, 378, 379, 380, 381, 382, 383, 384, 385, 386, 387, 388, 389, 390, 391, 392, 393, 394, 395, 396, 397, 398, 399, 400, 401, 402, 403, 404, 405, 406, 407, 408, 409, 410, 411, 412, 413, 414, 415, 416, 417, 418, 419, 420, 421, 422, 423, 424, 425, 426, 427, 428, 429, 430, 431, 432, 433, 434, 435, 436, 437, 438, 439, 440, 441, 442, 443, 492, 493, 494, 495, 496, 497, 498, 499, 500, 501, 502, 503, 504, 505, 506, 507, 508, 509, 510, 511, 512, 513, 514, 515, 516, 517, 518, 519, 520, 521, 522, 523, 524, 525, 526, 527, 528, 529, 530, 531], 1.0, 'REPLACE')
_vg = ob_og_mp5.vertex_groups.new(name='Mag')
_vg.add([444, 445, 446, 447, 448, 449, 450, 451, 452, 453, 454, 455, 456, 457, 458, 459, 460, 461, 462, 463, 464, 465, 466, 467, 468, 469, 470, 471, 472, 473, 474, 475, 476, 477, 478, 479, 480, 481, 482, 483, 484, 485, 486, 487, 488, 489, 490, 491], 1.0, 'REPLACE')
_m = ob_og_mp5.modifiers.new('Armature', 'ARMATURE')
_m.object = ob_rig
_m.use_deform_preserve_volume = True
ob_cube.location = (0.0861, -0.194, -0.09804)
ob_cube.lineart.crease_threshold = 0.0

# ---- collection membership
col_collection_1.objects.link(ob_rig)
col_collection_1.objects.link(ob_arm_mesh)
col_collection_1.objects.link(ob_camera)
col_collection_1.objects.link(ob_og_mp5)
col_collection_20.objects.link(ob_cube)

# ---- scene / render settings (as saved in the file)
scene.camera = ob_camera
scene.frame_start = 1; scene.frame_end = 250; scene.frame_set(1)
scene.render.engine = 'BLENDER_EEVEE_NEXT'
scene.render.resolution_percentage = 50
scene.render.fps = 30
scene.render.dither_intensity = 0.0
scene.cycles.use_denoising = False
scene.cycles.samples = 128
scene.cycles.sampling_pattern = 'TABULATED_SOBOL'
scene.cycles.use_adaptive_sampling = False
scene.cycles.use_light_tree = False
scene.cycles.blur_glossy = 0.0
scene.cycles.sample_clamp_indirect = 0.0
scene.view_settings.view_transform = 'Standard'
bpy.context.view_layer.update()

# ---- added for rendering (the .blend has no usable light): sun
light_auto_sun = bpy.data.lights.new('AutoSun', 'SUN')
light_auto_sun.energy = 3.0
light_auto_sun.angle = 0.0523599
ob_auto_sun = bpy.data.objects.new('AutoSun', light_auto_sun)
scene.collection.objects.link(ob_auto_sun)
ob_auto_sun.rotation_euler = (0.872665, 0.174533, 0.523599)
bpy.context.view_layer.update()
